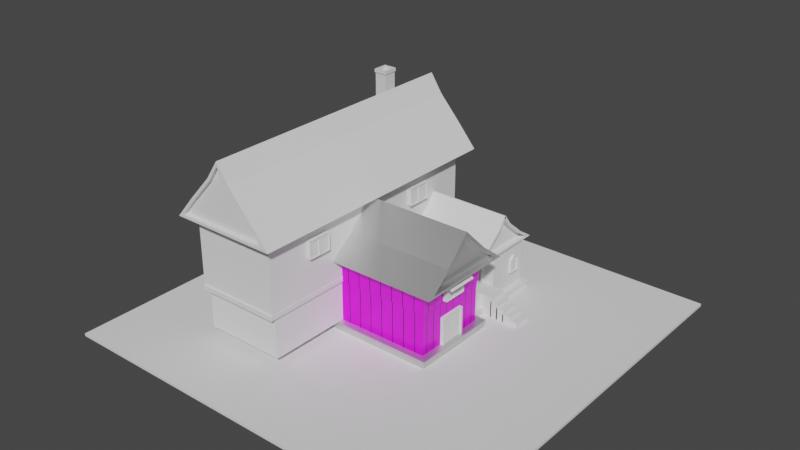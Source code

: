 # Source: Taverna.blend  (saved by Blender 2.81.16; exported with 4.5.12 LTS)
import bpy
from mathutils import Matrix  # noqa: F401  (used for matrix-valued properties, if any)

bpy.ops.wm.read_factory_settings(use_empty=True)
scene = bpy.context.scene
scene.name = 'Scene'

# ---- collections
col_collection = bpy.data.collections.new('Collection'); scene.collection.children.link(col_collection)

# ---- images (referenced by path relative to the original .blend; pixels are not part of the script)
import os
ASSET_DIR = os.environ.get("B2B_ASSET_DIR", "")  # directory of the original .blend (textures are referenced by path, not embedded)
HERE = os.path.dirname(os.path.abspath(__file__))  # packed textures are extracted next to this script under _unpacked/

def load_image(name, relpath, width, height, colorspace="sRGB"):
    """Load a texture the original file referenced (path relative to the .blend, or extracted next to this script)."""
    p = next((c for c in (os.path.join(HERE, relpath), os.path.join(ASSET_DIR, relpath)) if relpath and os.path.exists(c)), "")
    if p:
        img = bpy.data.images.load(p, check_existing=True)
        img.name = name
    else:  # same state as the original file: an image datablock whose file is absent (Cycles renders it pink)
        img = bpy.data.images.new(name, width, height)
        img.source = "FILE"
        img.filepath = "//" + (relpath or name)
    img.colorspace_settings.name = colorspace
    return img
img_wood_planks_dirt_rough_ao_1k_jpg = load_image('wood_planks_dirt_rough_ao_1k.jpg', 'wood_planks_dirt_rough_ao_1k.jpg', 1024, 1024, 'Non-Color')
img_wood_planks_dirt_disp_1k_jpg = load_image('wood_planks_dirt_disp_1k.jpg', 'wood_planks_dirt_disp_1k.jpg', 1024, 1024, 'Non-Color')
img_wood_planks_dirt_diff_1k_jpg = load_image('wood_planks_dirt_diff_1k.jpg', 'wood_planks_dirt_diff_1k.jpg', 1024, 1024, 'sRGB')
img_wood_planks_dirt_nor_1k_jpg = load_image('wood_planks_dirt_nor_1k.jpg', 'wood_planks_dirt_nor_1k.jpg', 1024, 1024, 'sRGB')

# ---- materials (node trees are filled in below, after node groups)
mat_taverna1 = bpy.data.materials.new('taverna1')
mat_taverna1.alpha_threshold = 0.0
mat_taverna1.use_transparent_shadow = False
mat_taverna1.line_color = (0.0, 0.0, 0.0, 1.0)
mat_materiais = bpy.data.materials.new('Materiais')
mat_materiais.use_transparent_shadow = False

# ---- material node trees
mat_taverna1.use_nodes = True; mat_taverna1.node_tree.nodes.clear()
_N = mat_taverna1.node_tree.nodes; _L = mat_taverna1.node_tree.links
n0 = _N.new('ShaderNodeOutputMaterial'); n0.name = 'Material Output'; n0.location = (300, 300)
n1 = _N.new('ShaderNodeBsdfPrincipled'); n1.name = 'Principled BSDF'; n1.location = (10, 300)
n1.distribution = 'GGX'
n1.subsurface_method = 'BURLEY'
n1.inputs[1].default_value = 1.0
n1.inputs[2].default_value = 0.5364
n1.inputs[3].default_value = 1.45
n1.inputs[27].default_value = (0.0, 0.0, 0.0, 1.0)
n1.inputs[28].default_value = 1.0
_L.new(n1.outputs[0], n0.inputs[0])
n0.is_active_output = True
mat_materiais.use_nodes = True; mat_materiais.node_tree.nodes.clear()
_N = mat_materiais.node_tree.nodes; _L = mat_materiais.node_tree.links
n0 = _N.new('ShaderNodeOutputMaterial'); n0.name = 'Saída de material'; n0.location = (300, 300)
n1 = _N.new('ShaderNodeBsdfPrincipled'); n1.name = 'BSDF - Pré-fundamentado'; n1.location = (10, 300)
n1.distribution = 'GGX'
n1.subsurface_method = 'BURLEY'
n1.inputs[3].default_value = 1.45
n1.inputs[27].default_value = (0.0, 0.0, 0.0, 1.0)
n1.inputs[28].default_value = 1.0
n2 = _N.new('ShaderNodeTexBrick'); n2.name = 'Textura de tijolos'; n2.location = (-215, 221)
n2.inputs[9].default_value = 0.45
n3 = _N.new('ShaderNodeTexImage'); n3.name = 'Textura de imagem.001'; n3.location = (259, 137)
n3.image = img_wood_planks_dirt_rough_ao_1k_jpg
n3.extension = 'EXTEND'
n4 = _N.new('ShaderNodeTexImage'); n4.name = 'Textura de imagem.002'; n4.location = (536, 109)
n4.image = img_wood_planks_dirt_disp_1k_jpg
n4.extension = 'EXTEND'
n5 = _N.new('ShaderNodeTexImage'); n5.name = 'Textura de imagem.003'; n5.location = (-512, 193)
n5.image = img_wood_planks_dirt_diff_1k_jpg
n5.extension = 'EXTEND'
n6 = _N.new('ShaderNodeTexImage'); n6.name = 'Textura de imagem.004'; n6.location = (-794, -61)
n6.image = img_wood_planks_dirt_diff_1k_jpg
n7 = _N.new('ShaderNodeTexImage'); n7.name = 'Textura de imagem'; n7.location = (-458, -210)
n7.image = img_wood_planks_dirt_nor_1k_jpg
n8 = _N.new('ShaderNodeNormalMap'); n8.name = 'Mapa para normais'; n8.location = (-196, -204)
n8.inputs[0].default_value = 0.0
_L.new(n1.outputs[0], n0.inputs[0])
_L.new(n7.outputs[0], n8.inputs[1])
_L.new(n8.outputs[0], n1.inputs[5])
_L.new(n3.outputs[0], n1.inputs[2])
_L.new(n4.outputs[0], n1.inputs[1])
_L.new(n6.outputs[0], n2.inputs[2])
_L.new(n5.outputs[0], n2.inputs[1])
_L.new(n2.outputs[0], n1.inputs[0])
n0.is_active_output = True

# ---- world
world_world = bpy.data.worlds.new('World'); scene.world = world_world
world_world.use_nodes = True; world_world.node_tree.nodes.clear()
_N = world_world.node_tree.nodes; _L = world_world.node_tree.links
n0 = _N.new('ShaderNodeOutputWorld'); n0.name = 'World Output'; n0.location = (300, 300)
n1 = _N.new('ShaderNodeBackground'); n1.name = 'Background'; n1.location = (10, 300)
n1.inputs[0].default_value = (0.05088, 0.05088, 0.05088, 1.0)
_L.new(n1.outputs[0], n0.inputs[0])
n0.is_active_output = True
world_world.color = (0.05088, 0.05088, 0.05088)
world_world.use_sun_shadow = False
world_world.sun_shadow_jitter_overblur = 0.0

# ---- meshes
me_cube = bpy.data.meshes.new('Cube')
me_cube.from_pydata([(0.7216, 0.8565, -0.754), (1.0, 1.0, -1.113), (0.7216, -0.8565, -0.754), (1.0, -1.0, -1.113), (-3.342, 0.8565, -0.754), (-3.659, 1.0, -1.113), (-3.342, -0.8565, -0.754), (-3.659, -1.0, -1.113), (1.037, -1.016, -0.754), (-3.696, -1.016, -0.754), (1.037, 1.016, -0.754), (-3.696, 1.016, -0.754), (0.7216, -0.8565, 1.043), (-3.342, -0.8565, 1.043), (0.7216, 0.8565, 1.043), (-3.342, 0.8565, 1.043), (0.7848, -0.8832, 2.138), (-3.405, -0.8832, 2.138), (0.7848, 0.8832, 2.138), (-3.405, 0.8832, 2.138), (1.031, 1.013, -0.8891), (-3.69, -1.013, -0.8891), (1.031, -1.013, -0.8891), (-3.69, 1.013, -0.8891), (1.0, 1.0, -0.9754), (1.0, -1.0, -0.9754), (-3.659, 1.0, -0.9754), (-3.659, -1.0, -0.9754), (0.7848, 0.8832, 1.069), (0.7848, -0.8832, 1.069), (-3.405, -0.8832, 1.069), (-3.405, 0.8832, 1.069), (1.412, -0.9944, 2.22), (-4.032, -0.9944, 2.22), (1.412, 0.9944, 2.22), (-4.032, 0.9944, 2.22), (1.412, -0.5075, 2.953), (-4.032, -0.5075, 2.953), (1.412, 0.5782, 2.995), (-4.032, 0.5782, 2.995), (1.412, 0.0, 3.917), (-4.032, 0.0, 3.917), (1.412, 1.148, 2.138), (1.412, -1.148, 2.138), (-4.032, -1.148, 2.138), (-4.032, 1.148, 2.138), (-4.032, 0.5075, 2.953), (1.412, 0.5075, 2.953), (1.412, -0.5782, 2.995), (-4.032, -0.5782, 2.995), (-4.032, 0.0, 4.093), (1.412, 0.0, 4.093), (-3.698, -0.5075, 2.953), (-3.698, 0.5075, 2.953), (-3.698, -0.9944, 2.22), (-3.698, 0.9944, 2.22), (-3.698, 0.0, 3.917), (1.136, 0.5075, 2.953), (1.136, -0.5075, 2.953), (1.136, 0.9944, 2.22), (1.136, -0.9944, 2.22), (1.136, 0.0, 3.917)], [], [(0, 4, 15, 14), (22, 8, 9, 21), (21, 9, 11, 23), (5, 1, 3, 7), (20, 10, 8, 22), (23, 11, 10, 20), (2, 6, 9, 8), (0, 2, 8, 10), (6, 4, 11, 9), (4, 0, 10, 11), (29, 28, 18, 16), (2, 0, 14, 12), (4, 6, 13, 15), (6, 2, 12, 13), (19, 17, 44, 45), (31, 30, 17, 19), (30, 29, 16, 17), (28, 31, 19, 18), (26, 23, 20, 24), (24, 20, 22, 25), (27, 21, 23, 26), (25, 22, 21, 27), (3, 25, 27, 7), (7, 27, 26, 5), (1, 24, 25, 3), (5, 26, 24, 1), (14, 15, 31, 28), (13, 12, 29, 30), (15, 13, 30, 31), (12, 14, 28, 29), (42, 45, 39, 38), (17, 16, 43, 44), (18, 19, 45, 42), (16, 18, 42, 43), (46, 35, 55, 53), (32, 34, 59, 60), (37, 41, 56, 52), (44, 43, 48, 49), (49, 48, 51, 50), (38, 39, 50, 51), (36, 32, 60, 58), (34, 32, 43, 42), (33, 35, 45, 44), (35, 46, 39, 45), (47, 34, 42, 38), (32, 36, 48, 43), (37, 33, 44, 49), (41, 37, 49, 50), (36, 40, 51, 48), (46, 41, 50, 39), (40, 47, 38, 51), (53, 52, 56), (55, 54, 52, 53), (33, 37, 52, 54), (35, 33, 54, 55), (41, 46, 53, 56), (60, 59, 57, 58), (58, 57, 61), (47, 40, 61, 57), (40, 36, 58, 61), (34, 47, 57, 59)])
me_cube.polygons.foreach_set('material_index', [1, 0, 0, 0, 0, 0, 0, 0, 0, 0, 1, 1, 1, 1, 0, 1, 1, 1, 0, 0, 0, 0, 0, 0, 0, 0, 0, 0, 0, 0, 0, 0, 0, 0, 0, 0, 0, 0, 0, 0, 0, 0, 0, 0, 0, 0, 0, 0, 0, 0, 0, 0, 0, 0, 0, 0, 0, 0, 0, 0, 0])
_uv = me_cube.uv_layers.new(name='UVMap')
_uv.uv.foreach_set('vector', [0.9999, 0.00259, 0.9999, 0.9947, 0.7941, 0.6569, 0.7945, 0.4596, 0.5308, 0.75, 0.625, 0.75, 0.625, 1.0, 0.5308, 1.0, 0.5308, 0.0, 0.625, 0.0, 0.625, 0.25, 0.5308, 0.25, 0.125, 0.5, 0.375, 0.5, 0.375, 0.75, 0.125, 0.75, 0.5308, 0.5, 0.625, 0.5, 0.625, 0.75, 0.5308, 0.75, 0.5308, 0.25, 0.625, 0.25, 0.625, 0.5, 0.5308, 0.5, 0.6327, 0.7321, 0.8673, 0.7321, 0.875, 0.75, 0.625, 0.75, 0.6327, 0.5179, 0.6327, 0.7321, 0.625, 0.75, 0.625, 0.5, 0.8673, 0.7321, 0.8673, 0.5179, 0.875, 0.5, 0.875, 0.75, 0.8673, 0.5179, 0.6327, 0.5179, 0.625, 0.5, 0.875, 0.5, 0.4584, 0.9924, 0.0001296, 0.9934, 0.1288, 0.7673, 0.3, 0.7744, 0.4587, -0.001139, 0.9999, 0.00259, 0.7945, 0.4596, 0.694, 0.4597, 0.9999, 0.9947, 0.4587, 0.9934, 0.6935, 0.6545, 0.7941, 0.6569, 0.4587, 0.9934, 0.4587, -0.001139, 0.694, 0.4597, 0.6935, 0.6545, 0.8673, 0.5179, 0.8673, 0.7321, 0.8673, 0.7321, 0.8673, 0.5179, 0.0001295, 0.001774, 0.4584, 0.0007493, 0.3297, 0.4336, 0.1585, 0.4265, 0.4584, 0.0007493, 0.4584, 0.9924, 0.3, 0.7744, 0.3297, 0.4336, 0.0001296, 0.9934, 0.0001295, 0.001774, 0.1585, 0.4265, 0.1288, 0.7673, 0.4706, 0.25, 0.5308, 0.25, 0.5308, 0.5, 0.4706, 0.5, 0.4706, 0.5, 0.5308, 0.5, 0.5308, 0.75, 0.4706, 0.75, 0.4706, 0.0, 0.5308, 0.0, 0.5308, 0.25, 0.4706, 0.25, 0.4706, 0.75, 0.5308, 0.75, 0.5308, 1.0, 0.4706, 1.0, 0.375, 0.75, 0.4706, 0.75, 0.4706, 1.0, 0.375, 1.0, 0.375, 0.0, 0.4706, 0.0, 0.4706, 0.25, 0.375, 0.25, 0.375, 0.5, 0.4706, 0.5, 0.4706, 0.75, 0.375, 0.75, 0.375, 0.25, 0.4706, 0.25, 0.4706, 0.5, 0.375, 0.5, 0.6327, 0.5179, 0.8673, 0.5179, 0.8673, 0.5179, 0.6327, 0.5179, 0.8673, 0.7321, 0.6327, 0.7321, 0.6327, 0.7321, 0.8673, 0.7321, 0.8673, 0.5179, 0.8673, 0.7321, 0.8673, 0.7321, 0.8673, 0.5179, 0.6327, 0.7321, 0.6327, 0.5179, 0.6327, 0.5179, 0.6327, 0.7321, 0.6327, 0.5179, 0.8673, 0.5179, 0.8673, 0.5179, 0.6327, 0.5179, 0.8673, 0.7321, 0.6327, 0.7321, 0.6327, 0.7321, 0.8673, 0.7321, 0.6327, 0.5179, 0.8673, 0.5179, 0.8673, 0.5179, 0.6327, 0.5179, 0.6327, 0.7321, 0.6327, 0.5179, 0.6327, 0.5179, 0.6327, 0.7321, 0.8673, 0.5351, 0.8673, 0.5279, 0.8673, 0.5279, 0.8673, 0.5351, 0.6327, 0.7221, 0.6327, 0.5279, 0.6327, 0.5279, 0.6327, 0.7221, 0.8673, 0.7231, 0.8673, 0.5351, 0.8673, 0.5351, 0.8673, 0.7231, 0.8673, 0.7321, 0.6327, 0.7321, 0.6327, 0.7321, 0.8673, 0.7321, 0.8673, 0.7321, 0.6327, 0.7321, 0.6327, 0.7321, 0.8673, 0.7321, 0.6327, 0.5179, 0.8673, 0.5179, 0.8673, 0.5179, 0.6327, 0.5179, 0.6327, 0.7149, 0.6327, 0.7221, 0.6327, 0.7221, 0.6327, 0.7149, 0.6327, 0.5279, 0.6327, 0.7221, 0.6327, 0.7321, 0.6327, 0.5179, 0.8673, 0.7221, 0.8673, 0.5279, 0.8673, 0.5179, 0.8673, 0.7321, 0.8673, 0.5279, 0.8673, 0.5351, 0.8673, 0.5179, 0.8673, 0.5179, 0.6327, 0.5269, 0.6327, 0.5279, 0.6327, 0.5179, 0.6327, 0.5179, 0.6327, 0.7221, 0.6327, 0.7149, 0.6327, 0.7321, 0.6327, 0.7321, 0.8673, 0.7231, 0.8673, 0.7221, 0.8673, 0.7321, 0.8673, 0.7321, 0.8673, 0.5351, 0.8673, 0.7231, 0.8673, 0.7321, 0.8673, 0.5179, 0.6327, 0.7149, 0.6327, 0.7149, 0.6327, 0.7321, 0.6327, 0.7321, 0.8673, 0.5351, 0.8673, 0.5351, 0.8673, 0.5179, 0.8673, 0.5179, 0.6327, 0.7149, 0.6327, 0.5269, 0.6327, 0.5179, 0.6327, 0.7321, 0.8673, 0.5351, 0.8673, 0.7231, 0.8673, 0.5351, 0.8673, 0.5279, 0.8673, 0.7221, 0.8673, 0.7231, 0.8673, 0.5351, 0.8673, 0.7221, 0.8673, 0.7231, 0.8673, 0.7231, 0.8673, 0.7221, 0.8673, 0.5279, 0.8673, 0.7221, 0.8673, 0.7221, 0.8673, 0.5279, 0.8673, 0.5351, 0.8673, 0.5351, 0.8673, 0.5351, 0.8673, 0.5351, 0.6327, 0.7221, 0.6327, 0.5279, 0.6327, 0.5269, 0.6327, 0.7149, 0.6327, 0.7149, 0.6327, 0.5269, 0.6327, 0.7149, 0.6327, 0.5269, 0.6327, 0.7149, 0.6327, 0.7149, 0.6327, 0.5269, 0.6327, 0.7149, 0.6327, 0.7149, 0.6327, 0.7149, 0.6327, 0.7149, 0.6327, 0.5279, 0.6327, 0.5269, 0.6327, 0.5269, 0.6327, 0.5279])
me_cube.materials.append(mat_taverna1)
me_cube.materials.append(mat_materiais)
me_cube.use_remesh_preserve_volume = False
me_cube.use_remesh_preserve_attributes = False
me_cube.use_mirror_vertex_groups = False
me_cube.update()
me_cubo = bpy.data.meshes.new('Cubo')
me_cubo.from_pydata([(-1.0, -1.0, -1.0), (-1.0, -1.0, 1.0), (-1.0, 1.0, -1.0), (-1.0, 1.0, 1.0), (1.0, -0.8373, -1.004), (1.0, -0.8373, 0.997), (1.0, 0.8373, -1.004), (1.0, 0.8373, 0.997), (1.0, 1.0, 1.0), (1.0, 1.0, -1.0), (1.0, -1.0, -1.0), (1.0, -1.0, 1.0), (0.4345, 0.8373, 0.997), (0.4345, 0.8373, -1.004), (0.4345, -0.8373, -1.004), (0.4345, -0.8373, 0.997), (-1.0, 0.0, -1.0), (-1.0, 0.0, 1.0), (1.0, 0.0, -1.0), (1.0, 0.0, 1.0), (1.0, 0.0, -1.004), (1.0, 0.0, 0.997), (0.4345, 0.0, -1.004), (0.4345, 0.0, 0.997), (-1.0, 0.0443, 1.0), (1.0, 0.0443, -1.0), (1.0, 0.03709, -1.004), (0.4345, 0.03709, -1.004), (-1.0, 0.0443, -1.0), (1.0, 0.0443, 1.0), (1.0, 0.03709, 0.997), (0.4345, 0.03709, 0.997), (0.1164, 0.03709, 0.997), (0.1164, 0.0, 0.997), (0.1164, 0.0, -1.004), (0.1164, 0.03709, -1.004)], [], [(28, 24, 3, 2), (2, 3, 8, 9), (5, 4, 14, 15), (10, 11, 1, 0), (16, 18, 10, 0), (19, 17, 1, 11), (7, 6, 9, 8), (20, 4, 10, 18), (30, 7, 8, 29), (4, 5, 11, 10), (22, 23, 15, 14), (26, 6, 13, 27), (21, 5, 15, 23), (6, 7, 12, 13), (30, 21, 23, 31), (4, 20, 22, 14), (31, 23, 33, 32), (5, 21, 19, 11), (26, 20, 18, 25), (29, 24, 17, 19), (28, 25, 18, 16), (0, 1, 17, 16), (2, 9, 25, 28), (8, 3, 24, 29), (6, 26, 25, 9), (13, 12, 31, 27), (7, 30, 31, 12), (20, 26, 27, 22), (21, 30, 29, 19), (16, 17, 24, 28), (35, 32, 33, 34), (27, 31, 32, 35), (23, 22, 34, 33), (22, 27, 35, 34)])
_uv = me_cubo.uv_layers.new(name='Mapa UV')
_uv.uv.foreach_set('vector', [0.375, 0.1305, 0.625, 0.1305, 0.625, 0.25, 0.375, 0.25, 0.375, 0.25, 0.625, 0.25, 0.625, 0.5, 0.375, 0.5, 0.6047, 0.7297, 0.3953, 0.7297, 0.3953, 0.7297, 0.6047, 0.7297, 0.375, 0.75, 0.625, 0.75, 0.625, 1.0, 0.375, 1.0, 0.125, 0.625, 0.375, 0.625, 0.375, 0.75, 0.125, 0.75, 0.625, 0.625, 0.875, 0.625, 0.875, 0.75, 0.625, 0.75, 0.6047, 0.5203, 0.3953, 0.5203, 0.375, 0.5, 0.625, 0.5, 0.3953, 0.625, 0.3953, 0.7297, 0.375, 0.75, 0.375, 0.625, 0.6047, 0.6204, 0.6047, 0.5203, 0.625, 0.5, 0.625, 0.6195, 0.3953, 0.7297, 0.6047, 0.7297, 0.625, 0.75, 0.375, 0.75, 0.3953, 0.625, 0.6047, 0.625, 0.6047, 0.7297, 0.3953, 0.7297, 0.3953, 0.6204, 0.3953, 0.5203, 0.3953, 0.5203, 0.3953, 0.6204, 0.6047, 0.625, 0.6047, 0.7297, 0.6047, 0.7297, 0.6047, 0.625, 0.3953, 0.5203, 0.6047, 0.5203, 0.6047, 0.5203, 0.3953, 0.5203, 0.6047, 0.6204, 0.6047, 0.625, 0.6047, 0.625, 0.6047, 0.6204, 0.3953, 0.7297, 0.3953, 0.625, 0.3953, 0.625, 0.3953, 0.7297, 0.6047, 0.6204, 0.6047, 0.625, 0.6047, 0.625, 0.6047, 0.6204, 0.6047, 0.7297, 0.6047, 0.625, 0.625, 0.625, 0.625, 0.75, 0.3953, 0.6204, 0.3953, 0.625, 0.375, 0.625, 0.375, 0.6195, 0.625, 0.6195, 0.875, 0.6195, 0.875, 0.625, 0.625, 0.625, 0.125, 0.6195, 0.375, 0.6195, 0.375, 0.625, 0.125, 0.625, 0.375, 0.0, 0.625, 0.0, 0.625, 0.125, 0.375, 0.125, 0.125, 0.5, 0.375, 0.5, 0.375, 0.6195, 0.125, 0.6195, 0.625, 0.5, 0.875, 0.5, 0.875, 0.6195, 0.625, 0.6195, 0.3953, 0.5203, 0.3953, 0.6204, 0.375, 0.6195, 0.375, 0.5, 0.3953, 0.5203, 0.6047, 0.5203, 0.6047, 0.6204, 0.3953, 0.6204, 0.6047, 0.5203, 0.6047, 0.6204, 0.6047, 0.6204, 0.6047, 0.5203, 0.3953, 0.625, 0.3953, 0.6204, 0.3953, 0.6204, 0.3953, 0.625, 0.6047, 0.625, 0.6047, 0.6204, 0.625, 0.6195, 0.625, 0.625, 0.375, 0.125, 0.625, 0.125, 0.625, 0.1305, 0.375, 0.1305, 0.3953, 0.6204, 0.6047, 0.6204, 0.6047, 0.625, 0.3953, 0.625, 0.3953, 0.6204, 0.6047, 0.6204, 0.6047, 0.6204, 0.3953, 0.6204, 0.6047, 0.625, 0.3953, 0.625, 0.3953, 0.625, 0.6047, 0.625, 0.3953, 0.625, 0.3953, 0.6204, 0.3953, 0.6204, 0.3953, 0.625])
me_cubo.use_remesh_fix_poles = True
me_cubo.use_remesh_preserve_attributes = False
me_cubo.use_mirror_vertex_groups = False
me_cubo.update()
me_cubo_001 = bpy.data.meshes.new('Cubo.001')
me_cubo_001.from_pydata([(-1.0, -1.0, -1.0), (-1.0, -1.0, 1.0), (-1.0, 1.0, -1.0), (-1.0, 1.0, 1.0), (1.0, -0.9297, -0.9297), (1.0, -0.9297, 0.9297), (1.0, 0.9297, -0.9297), (1.0, 0.9297, 0.9297), (-1.0, 0.02912, -1.0), (-1.0, -0.02912, -1.0), (-1.0, -0.02912, 1.0), (-1.0, 0.02912, 1.0), (1.0, -0.09939, -0.9297), (1.0, 0.09939, -0.9297), (1.0, 0.09939, 0.9297), (1.0, -0.09939, 0.9297), (0.7622, -0.02912, -1.0), (0.7622, 0.02912, -1.0), (0.7622, 0.02912, 1.0), (0.7622, -0.02912, 1.0), (1.0, 1.0, 1.0), (1.0, 1.0, -1.0), (1.0, 0.02912, -1.0), (1.0, -0.02912, 1.0), (1.0, -1.0, 1.0), (1.0, -1.0, -1.0), (1.0, -0.02912, -1.0), (1.0, 0.02912, 1.0), (0.6175, 0.9297, 0.9297), (0.6175, 0.9297, -0.9297), (0.6175, 0.09939, -0.9297), (0.6175, -0.09939, 0.9297), (0.6175, -0.9297, 0.9297), (0.6175, -0.9297, -0.9297), (0.6175, -0.09939, -0.9297), (0.6175, 0.09939, 0.9297)], [], [(8, 11, 3, 2), (2, 3, 20, 21), (7, 14, 35, 28), (25, 24, 1, 0), (9, 26, 25, 0), (23, 10, 1, 24), (20, 3, 11, 27), (27, 11, 10, 23), (2, 21, 22, 8), (8, 22, 26, 9), (12, 15, 31, 34), (27, 23, 19, 18), (0, 1, 10, 9), (9, 10, 11, 8), (17, 18, 19, 16), (26, 22, 17, 16), (22, 27, 18, 17), (23, 26, 16, 19), (7, 6, 21, 20), (6, 13, 22, 21), (5, 15, 23, 24), (4, 5, 24, 25), (12, 4, 25, 26), (14, 7, 20, 27), (13, 14, 27, 22), (15, 12, 26, 23), (34, 31, 32, 33), (29, 28, 35, 30), (5, 4, 33, 32), (13, 6, 29, 30), (14, 13, 30, 35), (4, 12, 34, 33), (15, 5, 32, 31), (6, 7, 28, 29)])
_uv = me_cubo_001.uv_layers.new(name='Mapa UV')
_uv.uv.foreach_set('vector', [0.375, 0.1667, 0.625, 0.1667, 0.625, 0.25, 0.375, 0.25, 0.375, 0.25, 0.625, 0.25, 0.625, 0.5, 0.375, 0.5, 0.6162, 0.506, 0.6162, 0.5773, 0.6162, 0.5773, 0.6162, 0.506, 0.375, 0.75, 0.625, 0.75, 0.625, 1.0, 0.375, 1.0, 0.125, 0.6667, 0.375, 0.6667, 0.375, 0.75, 0.125, 0.75, 0.625, 0.6667, 0.875, 0.6667, 0.875, 0.75, 0.625, 0.75, 0.625, 0.5, 0.875, 0.5, 0.875, 0.5833, 0.625, 0.5833, 0.625, 0.5833, 0.875, 0.5833, 0.875, 0.6667, 0.625, 0.6667, 0.125, 0.5, 0.375, 0.5, 0.375, 0.5833, 0.125, 0.5833, 0.125, 0.5833, 0.375, 0.5833, 0.375, 0.6667, 0.125, 0.6667, 0.3838, 0.6727, 0.6162, 0.6727, 0.6162, 0.6727, 0.3838, 0.6727, 0.625, 0.5833, 0.625, 0.6667, 0.625, 0.6667, 0.625, 0.5833, 0.375, 0.0, 0.625, 0.0, 0.625, 0.08333, 0.375, 0.08333, 0.375, 0.08333, 0.625, 0.08333, 0.625, 0.1667, 0.375, 0.1667, 0.375, 0.5833, 0.625, 0.5833, 0.625, 0.6667, 0.375, 0.6667, 0.375, 0.6667, 0.375, 0.5833, 0.375, 0.5833, 0.375, 0.6667, 0.375, 0.5833, 0.625, 0.5833, 0.625, 0.5833, 0.375, 0.5833, 0.625, 0.6667, 0.375, 0.6667, 0.375, 0.6667, 0.625, 0.6667, 0.6162, 0.506, 0.3838, 0.506, 0.375, 0.5, 0.625, 0.5, 0.3838, 0.506, 0.3838, 0.5773, 0.375, 0.5833, 0.375, 0.5, 0.6162, 0.744, 0.6162, 0.6727, 0.625, 0.6667, 0.625, 0.75, 0.3838, 0.744, 0.6162, 0.744, 0.625, 0.75, 0.375, 0.75, 0.3838, 0.6727, 0.3838, 0.744, 0.375, 0.75, 0.375, 0.6667, 0.6162, 0.5773, 0.6162, 0.506, 0.625, 0.5, 0.625, 0.5833, 0.3838, 0.5773, 0.6162, 0.5773, 0.625, 0.5833, 0.375, 0.5833, 0.6162, 0.6727, 0.3838, 0.6727, 0.375, 0.6667, 0.625, 0.6667, 0.3838, 0.6727, 0.6162, 0.6727, 0.6162, 0.744, 0.3838, 0.744, 0.3838, 0.506, 0.6162, 0.506, 0.6162, 0.5773, 0.3838, 0.5773, 0.6162, 0.744, 0.3838, 0.744, 0.3838, 0.744, 0.6162, 0.744, 0.3838, 0.5773, 0.3838, 0.506, 0.3838, 0.506, 0.3838, 0.5773, 0.6162, 0.5773, 0.3838, 0.5773, 0.3838, 0.5773, 0.6162, 0.5773, 0.3838, 0.744, 0.3838, 0.6727, 0.3838, 0.6727, 0.3838, 0.744, 0.6162, 0.6727, 0.6162, 0.744, 0.6162, 0.744, 0.6162, 0.6727, 0.3838, 0.506, 0.6162, 0.506, 0.6162, 0.506, 0.3838, 0.506])
me_cubo_001.use_remesh_fix_poles = True
me_cubo_001.use_remesh_preserve_attributes = False
me_cubo_001.use_mirror_vertex_groups = False
me_cubo_001.update()
me_cubo_002 = bpy.data.meshes.new('Cubo.002')
me_cubo_002.from_pydata([(-1.0, -1.0, -1.0), (-1.0, -1.0, 1.0), (-1.0, 1.0, -1.0), (-1.0, 1.0, 1.0), (1.003, -1.0, -2.363), (1.06, -1.0, -0.4064), (1.003, 1.0, -2.363), (1.06, 1.0, -0.4064), (0.5141, 1.0, -1.605), (0.01649, 1.0, -1.236), (-0.5, 1.0, -1.0), (-0.5, 1.0, 1.0), (0.03624, 1.0, 0.7585), (0.5709, 1.0, 0.351), (-0.5, -1.0, -1.0), (0.01649, -1.0, -1.236), (0.5141, -1.0, -1.605), (0.5709, -1.0, 0.351), (0.03624, -1.0, 0.7585), (-0.5, -1.0, 1.0)], [], [(0, 1, 3, 2), (8, 13, 7, 6), (6, 7, 5, 4), (14, 19, 1, 0), (8, 6, 4, 16), (11, 3, 1, 19), (7, 13, 17, 5), (13, 12, 18, 17), (12, 11, 19, 18), (2, 10, 14, 0), (10, 9, 15, 14), (9, 8, 16, 15), (4, 5, 17, 16), (16, 17, 18, 15), (15, 18, 19, 14), (2, 3, 11, 10), (10, 11, 12, 9), (9, 12, 13, 8)])
_uv = me_cubo_002.uv_layers.new(name='Mapa UV')
_uv.uv.foreach_set('vector', [0.375, 0.0, 0.625, 0.0, 0.625, 0.25, 0.375, 0.25, 0.375, 0.4375, 0.625, 0.4375, 0.625, 0.5, 0.375, 0.5, 0.375, 0.5, 0.625, 0.5, 0.625, 0.75, 0.375, 0.75, 0.375, 0.9375, 0.625, 0.9375, 0.625, 1.0, 0.375, 1.0, 0.3125, 0.5, 0.375, 0.5, 0.375, 0.75, 0.3125, 0.75, 0.8125, 0.5, 0.875, 0.5, 0.875, 0.75, 0.8125, 0.75, 0.625, 0.5, 0.6875, 0.5, 0.6875, 0.75, 0.625, 0.75, 0.6875, 0.5, 0.75, 0.5, 0.75, 0.75, 0.6875, 0.75, 0.75, 0.5, 0.8125, 0.5, 0.8125, 0.75, 0.75, 0.75, 0.125, 0.5, 0.1875, 0.5, 0.1875, 0.75, 0.125, 0.75, 0.1875, 0.5, 0.25, 0.5, 0.25, 0.75, 0.1875, 0.75, 0.25, 0.5, 0.3125, 0.5, 0.3125, 0.75, 0.25, 0.75, 0.375, 0.75, 0.625, 0.75, 0.625, 0.8125, 0.375, 0.8125, 0.375, 0.8125, 0.625, 0.8125, 0.625, 0.875, 0.375, 0.875, 0.375, 0.875, 0.625, 0.875, 0.625, 0.9375, 0.375, 0.9375, 0.375, 0.25, 0.625, 0.25, 0.625, 0.3125, 0.375, 0.3125, 0.375, 0.3125, 0.625, 0.3125, 0.625, 0.375, 0.375, 0.375, 0.375, 0.375, 0.625, 0.375, 0.625, 0.4375, 0.375, 0.4375])
me_cubo_002.use_remesh_fix_poles = True
me_cubo_002.use_remesh_preserve_attributes = False
me_cubo_002.use_mirror_vertex_groups = False
me_cubo_002.update()
me_cubo_003 = bpy.data.meshes.new('Cubo.003')
me_cubo_003.from_pydata([(-2.547, -1.0, -1.0), (-2.547, -1.0, 0.7974), (-2.547, 1.0, -1.0), (-2.547, 1.0, 0.7974), (1.0, -1.0, -1.0), (1.0, -1.0, 0.7974), (1.0, 1.0, -1.0), (1.0, 1.0, 0.7974), (-2.617, -1.039, 0.7974), (-2.617, 1.039, 0.7974), (1.07, 1.039, 0.7974), (1.07, -1.039, 0.7974), (-2.617, -1.039, 3.968), (-2.617, 1.039, 3.968), (1.07, 1.039, 3.968), (1.07, -1.039, 3.968), (-2.86, -1.134, 4.088), (-2.86, 1.157, 4.088), (1.313, 1.157, 4.088), (1.313, -1.134, 4.088), (-2.204, -1.134, 4.86), (-2.204, 1.157, 4.86), (0.7477, 1.157, 4.939), (0.6577, -1.134, 4.86), (-1.213, -1.134, 5.953), (-1.213, 1.157, 5.953), (-0.2389, 1.157, 6.027), (-0.3335, -1.134, 5.953), (-0.7733, -1.134, 6.613), (-0.7163, 1.157, 6.709), (-0.8304, 1.157, 6.709), (-3.118, 1.157, 3.968), (1.572, 1.157, 3.968), (1.572, -1.134, 3.968), (-3.118, -1.134, 3.968), (0.6577, 1.157, 4.86), (0.7477, -1.134, 4.939), (-2.294, -1.134, 4.939), (-2.294, 1.157, 4.939), (-0.2389, -1.134, 6.027), (-1.308, -1.134, 6.027), (-1.308, 1.157, 6.027), (-0.3338, 1.157, 5.953), (-0.7809, 1.157, 6.829), (-0.7658, 1.157, 6.829), (-0.7733, -1.134, 6.829), (-2.204, 1.094, 4.86), (0.6577, 1.094, 4.86), (-1.213, 1.094, 5.953), (-0.3338, 1.094, 5.953), (-2.86, 1.094, 4.088), (1.313, 1.094, 4.088), (-0.7163, 1.094, 6.709), (-0.8304, 1.094, 6.709), (0.6577, -1.098, 4.86), (-2.204, -1.098, 4.86), (-0.3335, -1.098, 5.953), (-1.213, -1.098, 5.953), (1.313, -1.098, 4.088), (-2.86, -1.098, 4.088), (-0.7733, -1.098, 6.613), (1.07, -1.039, 1.006), (-2.617, -1.039, 1.006), (-2.617, 1.039, 1.006), (1.07, 1.039, 1.006), (-2.641, -1.053, 0.7961), (-2.641, 1.053, 0.7961), (1.094, 1.053, 0.7961), (1.094, -1.053, 0.7961), (-2.641, -1.053, 1.007), (1.094, 1.053, 1.007), (1.094, -1.053, 1.007), (-2.641, 1.053, 1.007)], [], [(0, 1, 3, 2), (2, 3, 7, 6), (6, 7, 5, 4), (4, 5, 1, 0), (2, 6, 4, 0), (3, 1, 8, 9), (62, 61, 15, 12), (1, 5, 11, 8), (7, 3, 9, 10), (5, 7, 10, 11), (12, 15, 33, 34), (64, 63, 13, 14), (61, 64, 14, 15), (63, 62, 12, 13), (33, 32, 22, 36), (14, 13, 31, 32), (15, 14, 32, 33), (13, 12, 34, 31), (28, 24, 57, 60), (31, 34, 37, 38), (20, 16, 59, 55), (25, 29, 52, 48), (35, 18, 51, 47), (21, 25, 48, 46), (36, 22, 26, 39), (38, 37, 40, 41), (44, 43, 45), (39, 26, 44, 45), (41, 40, 45, 43), (23, 27, 56, 54), (17, 18, 32, 31), (19, 16, 34, 33), (18, 35, 22, 32), (23, 19, 33, 36), (16, 20, 37, 34), (21, 17, 31, 38), (27, 23, 36, 39), (20, 24, 40, 37), (25, 21, 38, 41), (35, 42, 26, 22), (30, 29, 43, 44), (29, 25, 41, 43), (42, 30, 44, 26), (24, 28, 45, 40), (28, 27, 39, 45), (51, 50, 46, 47), (49, 48, 52, 53), (47, 46, 48, 49), (18, 17, 50, 51), (42, 35, 47, 49), (17, 21, 46, 50), (30, 42, 49, 53), (29, 30, 53, 52), (55, 54, 56, 57), (59, 58, 54, 55), (57, 56, 60), (24, 20, 55, 57), (27, 28, 60, 56), (19, 23, 54, 58), (16, 19, 58, 59), (10, 9, 66, 67), (62, 63, 72, 69), (8, 11, 68, 65), (63, 64, 70, 72), (66, 65, 69, 72), (68, 67, 70, 71), (67, 66, 72, 70), (65, 68, 71, 69), (61, 62, 69, 71), (64, 61, 71, 70), (11, 10, 67, 68), (9, 8, 65, 66)])
_uv = me_cubo_003.uv_layers.new(name='Mapa UV')
_uv.uv.foreach_set('vector', [0.375, 0.0, 0.625, 0.0, 0.625, 0.25, 0.375, 0.25, 0.375, 0.25, 0.625, 0.25, 0.625, 0.5, 0.375, 0.5, 0.375, 0.5, 0.625, 0.5, 0.625, 0.75, 0.375, 0.75, 0.375, 0.75, 0.625, 0.75, 0.625, 1.0, 0.375, 1.0, 0.125, 0.5, 0.375, 0.5, 0.375, 0.75, 0.125, 0.75, 0.625, 0.25, 0.625, 0.0, 0.625, 0.0, 0.625, 0.25, 0.625, 1.0, 0.625, 0.75, 0.625, 0.75, 0.625, 1.0, 0.625, 1.0, 0.625, 0.75, 0.625, 0.75, 0.625, 1.0, 0.625, 0.5, 0.625, 0.25, 0.625, 0.25, 0.625, 0.5, 0.625, 0.75, 0.625, 0.5, 0.625, 0.5, 0.625, 0.75, 0.625, 1.0, 0.625, 0.75, 0.625, 0.75, 0.625, 1.0, 0.625, 0.5, 0.625, 0.25, 0.625, 0.25, 0.625, 0.5, 0.625, 0.75, 0.625, 0.5, 0.625, 0.5, 0.625, 0.75, 0.625, 0.25, 0.625, 0.0, 0.625, 0.0, 0.625, 0.25, 0.625, 0.75, 0.625, 0.5, 0.625, 0.5, 0.625, 0.75, 0.625, 0.5, 0.625, 0.25, 0.625, 0.25, 0.625, 0.5, 0.625, 0.75, 0.625, 0.5, 0.625, 0.5, 0.625, 0.75, 0.625, 0.25, 0.625, 0.0, 0.625, 0.0, 0.625, 0.25, 0.625, 0.9663, 0.625, 0.9663, 0.625, 0.9663, 0.625, 0.9663, 0.625, 0.25, 0.625, 0.0, 0.625, 0.0, 0.625, 0.25, 0.625, 0.9891, 0.625, 0.9912, 0.625, 0.9912, 0.625, 0.9891, 0.625, 0.2743, 0.625, 0.465, 0.625, 0.465, 0.625, 0.2743, 0.625, 0.4891, 0.625, 0.4912, 0.625, 0.4912, 0.625, 0.4891, 0.625, 0.2609, 0.625, 0.2743, 0.625, 0.2743, 0.625, 0.2609, 0.625, 0.75, 0.625, 0.5, 0.625, 0.5, 0.625, 0.75, 0.625, 0.25, 0.625, 0.0, 0.625, 0.0, 0.625, 0.25, 0.625, 0.5, 0.875, 0.5, 0.625, 0.75, 0.625, 0.75, 0.625, 0.5, 0.625, 0.5, 0.625, 0.75, 0.625, 0.25, 0.625, 0.0, 0.625, 0.0, 0.625, 0.25, 0.625, 0.7609, 0.625, 0.7606, 0.625, 0.7606, 0.625, 0.7609, 0.625, 0.2588, 0.625, 0.4912, 0.625, 0.5, 0.625, 0.25, 0.625, 0.7588, 0.625, 0.9912, 0.625, 1.0, 0.625, 0.75, 0.625, 0.4912, 0.625, 0.4891, 0.625, 0.5, 0.625, 0.5, 0.625, 0.7609, 0.625, 0.7588, 0.625, 0.75, 0.625, 0.75, 0.625, 0.9912, 0.625, 0.9891, 0.625, 1.0, 0.625, 1.0, 0.625, 0.2609, 0.625, 0.2588, 0.625, 0.25, 0.625, 0.25, 0.625, 0.7606, 0.625, 0.7609, 0.625, 0.75, 0.625, 0.75, 0.625, 0.9891, 0.625, 0.9663, 0.625, 1.0, 0.625, 1.0, 0.625, 0.2743, 0.625, 0.2609, 0.625, 0.25, 0.625, 0.25, 0.625, 0.4891, 0.625, 0.4757, 0.625, 0.5, 0.625, 0.5, 0.625, 0.285, 0.625, 0.465, 0.625, 0.25, 0.625, 0.5, 0.625, 0.465, 0.625, 0.2743, 0.625, 0.25, 0.625, 0.25, 0.625, 0.4757, 0.625, 0.285, 0.625, 0.5, 0.625, 0.5, 0.625, 0.9663, 0.625, 0.9663, 0.625, 1.0, 0.625, 1.0, 0.625, 0.9663, 0.625, 0.7606, 0.625, 0.75, 0.625, 1.0, 0.625, 0.4912, 0.625, 0.2588, 0.625, 0.2609, 0.625, 0.4891, 0.625, 0.4757, 0.625, 0.2743, 0.625, 0.465, 0.625, 0.285, 0.625, 0.4891, 0.625, 0.2609, 0.625, 0.2743, 0.625, 0.4757, 0.625, 0.4912, 0.625, 0.2588, 0.625, 0.2588, 0.625, 0.4912, 0.625, 0.4757, 0.625, 0.4891, 0.625, 0.4891, 0.625, 0.4757, 0.625, 0.2588, 0.625, 0.2609, 0.625, 0.2609, 0.625, 0.2588, 0.625, 0.285, 0.625, 0.4757, 0.625, 0.4757, 0.625, 0.285, 0.625, 0.465, 0.625, 0.285, 0.625, 0.285, 0.625, 0.465, 0.625, 0.9891, 0.625, 0.7609, 0.625, 0.7606, 0.625, 0.9663, 0.625, 0.9912, 0.625, 0.7588, 0.625, 0.7609, 0.625, 0.9891, 0.625, 0.9663, 0.625, 0.7606, 0.625, 0.9663, 0.625, 0.9663, 0.625, 0.9891, 0.625, 0.9891, 0.625, 0.9663, 0.625, 0.7606, 0.625, 0.9663, 0.625, 0.9663, 0.625, 0.7606, 0.625, 0.7588, 0.625, 0.7609, 0.625, 0.7609, 0.625, 0.7588, 0.625, 0.9912, 0.625, 0.7588, 0.625, 0.7588, 0.625, 0.9912, 0.625, 0.5, 0.625, 0.25, 0.625, 0.25, 0.625, 0.5, 0.625, 0.0, 0.625, 0.25, 0.625, 0.25, 0.625, 0.0, 0.625, 1.0, 0.625, 0.75, 0.625, 0.75, 0.625, 1.0, 0.625, 0.25, 0.625, 0.5, 0.625, 0.5, 0.625, 0.25, 0.625, 0.25, 0.625, 0.0, 0.625, 0.0, 0.625, 0.25, 0.625, 0.75, 0.625, 0.5, 0.625, 0.5, 0.625, 0.75, 0.625, 0.5, 0.625, 0.25, 0.625, 0.25, 0.625, 0.5, 0.625, 1.0, 0.625, 0.75, 0.625, 0.75, 0.625, 1.0, 0.625, 0.75, 0.625, 1.0, 0.625, 1.0, 0.625, 0.75, 0.625, 0.5, 0.625, 0.75, 0.625, 0.75, 0.625, 0.5, 0.625, 0.75, 0.625, 0.5, 0.625, 0.5, 0.625, 0.75, 0.625, 0.25, 0.625, 0.0, 0.625, 0.0, 0.625, 0.25])
me_cubo_003.use_remesh_fix_poles = True
me_cubo_003.use_remesh_preserve_attributes = False
me_cubo_003.use_mirror_vertex_groups = False
me_cubo_003.update()
me_cubo_004 = bpy.data.meshes.new('Cubo.004')
me_cubo_004.from_pydata([(-1.0, -1.0, -1.0), (-1.0, -1.0, 1.0), (-1.0, 1.0, -1.0), (-1.0, 1.0, 1.0), (1.0, -0.9297, -0.9297), (1.0, -0.9297, 0.9297), (1.0, 0.9297, -0.9297), (1.0, 0.9297, 0.9297), (-1.0, 0.02912, -1.0), (-1.0, -0.02912, -1.0), (-1.0, -0.02912, 1.0), (-1.0, 0.02912, 1.0), (1.0, -0.09939, -0.9297), (1.0, 0.09939, -0.9297), (1.0, 0.09939, 0.9297), (1.0, -0.09939, 0.9297), (0.7622, -0.02912, -1.0), (0.7622, 0.02912, -1.0), (0.7622, 0.02912, 1.0), (0.7622, -0.02912, 1.0), (1.0, 1.0, 1.0), (1.0, 1.0, -1.0), (1.0, 0.02912, -1.0), (1.0, -0.02912, 1.0), (1.0, -1.0, 1.0), (1.0, -1.0, -1.0), (1.0, -0.02912, -1.0), (1.0, 0.02912, 1.0), (0.6175, 0.9297, 0.9297), (0.6175, 0.9297, -0.9297), (0.6175, 0.09939, -0.9297), (0.6175, -0.09939, 0.9297), (0.6175, -0.9297, 0.9297), (0.6175, -0.9297, -0.9297), (0.6175, -0.09939, -0.9297), (0.6175, 0.09939, 0.9297)], [], [(8, 11, 3, 2), (2, 3, 20, 21), (7, 14, 35, 28), (25, 24, 1, 0), (9, 26, 25, 0), (23, 10, 1, 24), (20, 3, 11, 27), (27, 11, 10, 23), (2, 21, 22, 8), (8, 22, 26, 9), (12, 15, 31, 34), (27, 23, 19, 18), (0, 1, 10, 9), (9, 10, 11, 8), (17, 18, 19, 16), (26, 22, 17, 16), (22, 27, 18, 17), (23, 26, 16, 19), (7, 6, 21, 20), (6, 13, 22, 21), (5, 15, 23, 24), (4, 5, 24, 25), (12, 4, 25, 26), (14, 7, 20, 27), (13, 14, 27, 22), (15, 12, 26, 23), (34, 31, 32, 33), (29, 28, 35, 30), (5, 4, 33, 32), (13, 6, 29, 30), (14, 13, 30, 35), (4, 12, 34, 33), (15, 5, 32, 31), (6, 7, 28, 29)])
_uv = me_cubo_004.uv_layers.new(name='Mapa UV')
_uv.uv.foreach_set('vector', [0.375, 0.1667, 0.625, 0.1667, 0.625, 0.25, 0.375, 0.25, 0.375, 0.25, 0.625, 0.25, 0.625, 0.5, 0.375, 0.5, 0.6162, 0.506, 0.6162, 0.5773, 0.6162, 0.5773, 0.6162, 0.506, 0.375, 0.75, 0.625, 0.75, 0.625, 1.0, 0.375, 1.0, 0.125, 0.6667, 0.375, 0.6667, 0.375, 0.75, 0.125, 0.75, 0.625, 0.6667, 0.875, 0.6667, 0.875, 0.75, 0.625, 0.75, 0.625, 0.5, 0.875, 0.5, 0.875, 0.5833, 0.625, 0.5833, 0.625, 0.5833, 0.875, 0.5833, 0.875, 0.6667, 0.625, 0.6667, 0.125, 0.5, 0.375, 0.5, 0.375, 0.5833, 0.125, 0.5833, 0.125, 0.5833, 0.375, 0.5833, 0.375, 0.6667, 0.125, 0.6667, 0.3838, 0.6727, 0.6162, 0.6727, 0.6162, 0.6727, 0.3838, 0.6727, 0.625, 0.5833, 0.625, 0.6667, 0.625, 0.6667, 0.625, 0.5833, 0.375, 0.0, 0.625, 0.0, 0.625, 0.08333, 0.375, 0.08333, 0.375, 0.08333, 0.625, 0.08333, 0.625, 0.1667, 0.375, 0.1667, 0.375, 0.5833, 0.625, 0.5833, 0.625, 0.6667, 0.375, 0.6667, 0.375, 0.6667, 0.375, 0.5833, 0.375, 0.5833, 0.375, 0.6667, 0.375, 0.5833, 0.625, 0.5833, 0.625, 0.5833, 0.375, 0.5833, 0.625, 0.6667, 0.375, 0.6667, 0.375, 0.6667, 0.625, 0.6667, 0.6162, 0.506, 0.3838, 0.506, 0.375, 0.5, 0.625, 0.5, 0.3838, 0.506, 0.3838, 0.5773, 0.375, 0.5833, 0.375, 0.5, 0.6162, 0.744, 0.6162, 0.6727, 0.625, 0.6667, 0.625, 0.75, 0.3838, 0.744, 0.6162, 0.744, 0.625, 0.75, 0.375, 0.75, 0.3838, 0.6727, 0.3838, 0.744, 0.375, 0.75, 0.375, 0.6667, 0.6162, 0.5773, 0.6162, 0.506, 0.625, 0.5, 0.625, 0.5833, 0.3838, 0.5773, 0.6162, 0.5773, 0.625, 0.5833, 0.375, 0.5833, 0.6162, 0.6727, 0.3838, 0.6727, 0.375, 0.6667, 0.625, 0.6667, 0.3838, 0.6727, 0.6162, 0.6727, 0.6162, 0.744, 0.3838, 0.744, 0.3838, 0.506, 0.6162, 0.506, 0.6162, 0.5773, 0.3838, 0.5773, 0.6162, 0.744, 0.3838, 0.744, 0.3838, 0.744, 0.6162, 0.744, 0.3838, 0.5773, 0.3838, 0.506, 0.3838, 0.506, 0.3838, 0.5773, 0.6162, 0.5773, 0.3838, 0.5773, 0.3838, 0.5773, 0.6162, 0.5773, 0.3838, 0.744, 0.3838, 0.6727, 0.3838, 0.6727, 0.3838, 0.744, 0.6162, 0.6727, 0.6162, 0.744, 0.6162, 0.744, 0.6162, 0.6727, 0.3838, 0.506, 0.6162, 0.506, 0.6162, 0.506, 0.3838, 0.506])
me_cubo_004.use_remesh_fix_poles = True
me_cubo_004.use_remesh_preserve_attributes = False
me_cubo_004.use_mirror_vertex_groups = False
me_cubo_004.update()
me_cubo_005 = bpy.data.meshes.new('Cubo.005')
me_cubo_005.from_pydata([(-1.0, -1.0, -1.0), (-1.0, -1.0, 1.0), (-1.0, 1.0, -1.0), (-1.0, 1.0, 1.0), (1.0, -0.9297, -0.9297), (1.0, -0.9297, 0.9297), (1.0, 0.9297, -0.9297), (1.0, 0.9297, 0.9297), (-1.0, 0.02912, -1.0), (-1.0, -0.02912, -1.0), (-1.0, -0.02912, 1.0), (-1.0, 0.02912, 1.0), (1.0, -0.09939, -0.9297), (1.0, 0.09939, -0.9297), (1.0, 0.09939, 0.9297), (1.0, -0.09939, 0.9297), (0.7622, -0.02912, -1.0), (0.7622, 0.02912, -1.0), (0.7622, 0.02912, 1.0), (0.7622, -0.02912, 1.0), (1.0, 1.0, 1.0), (1.0, 1.0, -1.0), (1.0, 0.02912, -1.0), (1.0, -0.02912, 1.0), (1.0, -1.0, 1.0), (1.0, -1.0, -1.0), (1.0, -0.02912, -1.0), (1.0, 0.02912, 1.0), (0.6175, 0.9297, 0.9297), (0.6175, 0.9297, -0.9297), (0.6175, 0.09939, -0.9297), (0.6175, -0.09939, 0.9297), (0.6175, -0.9297, 0.9297), (0.6175, -0.9297, -0.9297), (0.6175, -0.09939, -0.9297), (0.6175, 0.09939, 0.9297)], [], [(8, 11, 3, 2), (2, 3, 20, 21), (7, 14, 35, 28), (25, 24, 1, 0), (9, 26, 25, 0), (23, 10, 1, 24), (20, 3, 11, 27), (27, 11, 10, 23), (2, 21, 22, 8), (8, 22, 26, 9), (12, 15, 31, 34), (27, 23, 19, 18), (0, 1, 10, 9), (9, 10, 11, 8), (17, 18, 19, 16), (26, 22, 17, 16), (22, 27, 18, 17), (23, 26, 16, 19), (7, 6, 21, 20), (6, 13, 22, 21), (5, 15, 23, 24), (4, 5, 24, 25), (12, 4, 25, 26), (14, 7, 20, 27), (13, 14, 27, 22), (15, 12, 26, 23), (34, 31, 32, 33), (29, 28, 35, 30), (5, 4, 33, 32), (13, 6, 29, 30), (14, 13, 30, 35), (4, 12, 34, 33), (15, 5, 32, 31), (6, 7, 28, 29)])
_uv = me_cubo_005.uv_layers.new(name='Mapa UV')
_uv.uv.foreach_set('vector', [0.375, 0.1667, 0.625, 0.1667, 0.625, 0.25, 0.375, 0.25, 0.375, 0.25, 0.625, 0.25, 0.625, 0.5, 0.375, 0.5, 0.6162, 0.506, 0.6162, 0.5773, 0.6162, 0.5773, 0.6162, 0.506, 0.375, 0.75, 0.625, 0.75, 0.625, 1.0, 0.375, 1.0, 0.125, 0.6667, 0.375, 0.6667, 0.375, 0.75, 0.125, 0.75, 0.625, 0.6667, 0.875, 0.6667, 0.875, 0.75, 0.625, 0.75, 0.625, 0.5, 0.875, 0.5, 0.875, 0.5833, 0.625, 0.5833, 0.625, 0.5833, 0.875, 0.5833, 0.875, 0.6667, 0.625, 0.6667, 0.125, 0.5, 0.375, 0.5, 0.375, 0.5833, 0.125, 0.5833, 0.125, 0.5833, 0.375, 0.5833, 0.375, 0.6667, 0.125, 0.6667, 0.3838, 0.6727, 0.6162, 0.6727, 0.6162, 0.6727, 0.3838, 0.6727, 0.625, 0.5833, 0.625, 0.6667, 0.625, 0.6667, 0.625, 0.5833, 0.375, 0.0, 0.625, 0.0, 0.625, 0.08333, 0.375, 0.08333, 0.375, 0.08333, 0.625, 0.08333, 0.625, 0.1667, 0.375, 0.1667, 0.375, 0.5833, 0.625, 0.5833, 0.625, 0.6667, 0.375, 0.6667, 0.375, 0.6667, 0.375, 0.5833, 0.375, 0.5833, 0.375, 0.6667, 0.375, 0.5833, 0.625, 0.5833, 0.625, 0.5833, 0.375, 0.5833, 0.625, 0.6667, 0.375, 0.6667, 0.375, 0.6667, 0.625, 0.6667, 0.6162, 0.506, 0.3838, 0.506, 0.375, 0.5, 0.625, 0.5, 0.3838, 0.506, 0.3838, 0.5773, 0.375, 0.5833, 0.375, 0.5, 0.6162, 0.744, 0.6162, 0.6727, 0.625, 0.6667, 0.625, 0.75, 0.3838, 0.744, 0.6162, 0.744, 0.625, 0.75, 0.375, 0.75, 0.3838, 0.6727, 0.3838, 0.744, 0.375, 0.75, 0.375, 0.6667, 0.6162, 0.5773, 0.6162, 0.506, 0.625, 0.5, 0.625, 0.5833, 0.3838, 0.5773, 0.6162, 0.5773, 0.625, 0.5833, 0.375, 0.5833, 0.6162, 0.6727, 0.3838, 0.6727, 0.375, 0.6667, 0.625, 0.6667, 0.3838, 0.6727, 0.6162, 0.6727, 0.6162, 0.744, 0.3838, 0.744, 0.3838, 0.506, 0.6162, 0.506, 0.6162, 0.5773, 0.3838, 0.5773, 0.6162, 0.744, 0.3838, 0.744, 0.3838, 0.744, 0.6162, 0.744, 0.3838, 0.5773, 0.3838, 0.506, 0.3838, 0.506, 0.3838, 0.5773, 0.6162, 0.5773, 0.3838, 0.5773, 0.3838, 0.5773, 0.6162, 0.5773, 0.3838, 0.744, 0.3838, 0.6727, 0.3838, 0.6727, 0.3838, 0.744, 0.6162, 0.6727, 0.6162, 0.744, 0.6162, 0.744, 0.6162, 0.6727, 0.3838, 0.506, 0.6162, 0.506, 0.6162, 0.506, 0.3838, 0.506])
me_cubo_005.use_remesh_fix_poles = True
me_cubo_005.use_remesh_preserve_attributes = False
me_cubo_005.use_mirror_vertex_groups = False
me_cubo_005.update()
me_cubo_006 = bpy.data.meshes.new('Cubo.006')
me_cubo_006.from_pydata([(-1.0, -1.0, -1.0), (-0.7491, -0.7491, 1.0), (-1.0, 1.0, -1.0), (-0.7491, 0.7491, 1.0), (1.0, -1.0, -1.0), (0.7491, -0.7491, 1.0), (1.0, 1.0, -1.0), (0.7491, 0.7491, 1.0), (-1.0, -1.0, 1.0), (-1.0, 1.0, 1.0), (1.0, 1.0, 1.0), (1.0, -1.0, 1.0), (-0.7491, -0.7491, -0.3638), (-0.7491, 0.7491, -0.3638), (0.7491, 0.7491, -0.3638), (0.7491, -0.7491, -0.3638), (-1.119, -1.119, 1.0), (-1.119, 1.119, 1.0), (1.119, 1.119, 1.0), (1.119, -1.119, 1.0), (-0.838, -0.838, 1.0), (-0.838, 0.838, 1.0), (0.838, 0.838, 1.0), (0.838, -0.838, 1.0), (-1.119, -1.119, 1.144), (-1.119, 1.119, 1.144), (1.119, 1.119, 1.144), (1.119, -1.119, 1.144), (-0.838, -0.838, 1.144), (-0.838, 0.838, 1.144), (0.838, 0.838, 1.144), (0.838, -0.838, 1.144)], [], [(0, 8, 9, 2), (2, 9, 10, 6), (6, 10, 11, 4), (4, 11, 8, 0), (2, 6, 4, 0), (7, 3, 13, 14), (10, 9, 17, 18), (8, 11, 19, 16), (9, 8, 16, 17), (3, 7, 22, 21), (14, 13, 12, 15), (5, 7, 14, 15), (3, 1, 12, 13), (1, 5, 15, 12), (18, 17, 25, 26), (16, 19, 27, 24), (21, 22, 30, 29), (23, 20, 28, 31), (7, 5, 23, 22), (1, 3, 21, 20), (11, 10, 18, 19), (5, 1, 20, 23), (28, 29, 25, 24), (29, 30, 26, 25), (30, 31, 27, 26), (31, 28, 24, 27), (22, 23, 31, 30), (20, 21, 29, 28), (19, 18, 26, 27), (17, 16, 24, 25)])
_uv = me_cubo_006.uv_layers.new(name='Mapa UV')
_uv.uv.foreach_set('vector', [0.375, 0.0, 0.625, 0.0, 0.625, 0.25, 0.375, 0.25, 0.375, 0.25, 0.625, 0.25, 0.625, 0.5, 0.375, 0.5, 0.375, 0.5, 0.625, 0.5, 0.625, 0.75, 0.375, 0.75, 0.375, 0.75, 0.625, 0.75, 0.625, 1.0, 0.375, 1.0, 0.125, 0.5, 0.375, 0.5, 0.375, 0.75, 0.125, 0.75, 0.6564, 0.5314, 0.8436, 0.5314, 0.8436, 0.5314, 0.6564, 0.5314, 0.625, 0.5, 0.625, 0.25, 0.625, 0.25, 0.625, 0.5, 0.625, 1.0, 0.625, 0.75, 0.625, 0.75, 0.625, 1.0, 0.625, 0.25, 0.625, 0.0, 0.625, 0.0, 0.625, 0.25, 0.8436, 0.5314, 0.6564, 0.5314, 0.6564, 0.5314, 0.8436, 0.5314, 0.6564, 0.5314, 0.8436, 0.5314, 0.8436, 0.7186, 0.6564, 0.7186, 0.6564, 0.7186, 0.6564, 0.5314, 0.6564, 0.5314, 0.6564, 0.7186, 0.8436, 0.5314, 0.8436, 0.7186, 0.8436, 0.7186, 0.8436, 0.5314, 0.8436, 0.7186, 0.6564, 0.7186, 0.6564, 0.7186, 0.8436, 0.7186, 0.625, 0.5, 0.625, 0.25, 0.625, 0.25, 0.625, 0.5, 0.625, 1.0, 0.625, 0.75, 0.625, 0.75, 0.625, 1.0, 0.8436, 0.5314, 0.6564, 0.5314, 0.6564, 0.5314, 0.8436, 0.5314, 0.6564, 0.7186, 0.8436, 0.7186, 0.8436, 0.7186, 0.6564, 0.7186, 0.6564, 0.5314, 0.6564, 0.7186, 0.6564, 0.7186, 0.6564, 0.5314, 0.8436, 0.7186, 0.8436, 0.5314, 0.8436, 0.5314, 0.8436, 0.7186, 0.625, 0.75, 0.625, 0.5, 0.625, 0.5, 0.625, 0.75, 0.6564, 0.7186, 0.8436, 0.7186, 0.8436, 0.7186, 0.6564, 0.7186, 0.8436, 0.7186, 0.8436, 0.5314, 0.875, 0.5, 0.875, 0.75, 0.8436, 0.5314, 0.6564, 0.5314, 0.625, 0.5, 0.875, 0.5, 0.6564, 0.5314, 0.6564, 0.7186, 0.625, 0.75, 0.625, 0.5, 0.6564, 0.7186, 0.8436, 0.7186, 0.875, 0.75, 0.625, 0.75, 0.6564, 0.5314, 0.6564, 0.7186, 0.6564, 0.7186, 0.6564, 0.5314, 0.8436, 0.7186, 0.8436, 0.5314, 0.8436, 0.5314, 0.8436, 0.7186, 0.625, 0.75, 0.625, 0.5, 0.625, 0.5, 0.625, 0.75, 0.625, 0.25, 0.625, 0.0, 0.625, 0.0, 0.625, 0.25])
me_cubo_006.use_remesh_fix_poles = True
me_cubo_006.use_remesh_preserve_attributes = False
me_cubo_006.use_mirror_vertex_groups = False
me_cubo_006.update()
me_cubo_007 = bpy.data.meshes.new('Cubo.007')
me_cubo_007.from_pydata([(-1.0, -0.7024, -1.0), (-1.0, -0.7024, 1.0), (-1.0, 1.612, -1.0), (-1.0, 1.612, 1.0), (2.547, -0.6135, -0.9966), (2.547, -0.6135, 0.9112), (2.547, 1.612, -1.0), (2.547, 1.612, 1.0), (-1.148, -0.6605, 1.092), (-1.148, 1.625, 1.092), (2.696, 1.625, 1.092), (2.696, -0.6605, 1.092), (-1.148, -0.3709, 1.479), (-1.148, 1.335, 1.479), (2.696, 1.269, 1.414), (2.696, -0.3709, 1.479), (-1.148, 0.2127, 2.155), (-1.148, 0.7514, 2.155), (2.696, 0.6749, 2.102), (2.696, 0.2127, 2.155), (-1.148, 0.5194, 2.528), (-1.148, 0.4447, 2.528), (2.696, 0.4447, 2.528), (2.696, 0.5194, 2.528), (-1.148, -0.9004, 1.0), (-1.148, 1.864, 1.0), (2.696, 1.864, 1.0), (2.696, -0.9004, 1.0), (-1.148, 1.269, 1.414), (2.696, 1.335, 1.479), (2.696, -0.3047, 1.414), (-1.148, -0.3047, 1.414), (2.696, 0.7514, 2.155), (2.696, 0.2892, 2.102), (-1.148, 0.2892, 2.102), (-1.148, 0.6749, 2.102), (-1.148, 0.4644, 2.62), (-1.148, 0.4997, 2.62), (2.696, 0.4997, 2.62), (2.696, 0.4644, 2.62), (2.413, 1.269, 1.414), (2.413, -0.3047, 1.414), (2.413, 0.6749, 2.102), (2.413, 0.2892, 2.102), (2.413, 1.625, 1.092), (2.413, -0.6605, 1.092), (2.413, 0.4447, 2.528), (2.413, 0.5194, 2.528), (-1.249, 1.774, -1.0), (-1.249, -0.8648, -1.0), (2.797, 1.774, -1.0), (2.797, -0.8648, -1.0), (-1.218, 1.754, -1.361), (-1.218, -0.8444, -1.361), (2.765, 1.754, -1.361), (2.765, -0.8444, -1.361), (-1.255, -0.8688, -1.143), (2.803, -0.8688, -1.143), (2.803, 1.778, -1.143), (-1.255, 1.778, -1.143), (-1.211, -0.8402, -1.186), (2.759, 1.75, -1.186), (2.759, -0.8402, -1.186), (-1.211, 1.75, -1.186), (-1.0, 0.2314, -1.0), (-1.0, 0.2314, 1.0), (2.547, 0.1426, -0.9966), (2.547, 0.1426, 0.9112), (-1.148, 0.2153, 1.0), (2.696, 0.2153, 1.0), (-1.148, 0.3302, 1.414), (-1.148, 0.4448, 2.102), (-1.148, 0.4787, 2.62), (2.696, 0.4787, 2.62), (-1.148, 0.2616, 1.092), (2.696, 0.2616, 1.092), (-1.148, 0.4893, 2.528), (2.696, 0.4893, 2.528), (2.413, 0.3302, 1.414), (2.413, 0.4448, 2.102), (2.413, 0.2616, 1.092), (2.413, 0.4893, 2.528), (-1.249, 0.2, -1.0), (2.797, 0.2, -1.0), (-1.218, 0.204, -1.361), (2.765, 0.204, -1.361), (-1.255, 0.1993, -1.143), (2.803, 0.1993, -1.143), (-1.211, 0.2048, -1.186), (2.759, 0.2048, -1.186), (2.547, 0.2314, 1.0), (2.547, -0.7024, 1.0), (2.547, -0.7024, -1.0), (2.547, 0.2314, -1.0), (-1.0, -0.7024, -0.3825), (-1.0, 1.612, -0.3825), (2.547, 1.612, -0.3825), (2.547, -0.7024, -0.3825), (2.547, 0.2314, -0.3825), (-1.0, 0.2314, -0.3825), (2.547, -0.6135, -0.4076), (2.547, 0.1426, -0.4076), (1.011, 0.1426, 0.9112), (1.011, -0.6135, 0.9112), (1.011, -0.6135, -0.4076), (1.011, 0.1426, -0.4076)], [], [(99, 65, 3, 95), (95, 3, 7, 96), (67, 5, 103, 102), (97, 91, 1, 94), (93, 92, 51, 83), (65, 1, 24, 68), (26, 25, 13, 29), (1, 91, 27, 24), (7, 3, 25, 26), (90, 7, 26, 69), (10, 14, 40, 44), (33, 30, 41, 43), (74, 8, 31, 70), (24, 27, 15, 12), (16, 19, 39, 36), (70, 31, 34, 71), (12, 15, 19, 16), (29, 13, 17, 32), (73, 72, 36, 39), (32, 17, 37, 38), (77, 23, 47, 81), (71, 34, 20, 76), (74, 9, 25, 68), (75, 11, 27, 69), (9, 28, 13, 25), (14, 10, 26, 29), (11, 30, 15, 27), (31, 8, 24, 12), (18, 14, 29, 32), (30, 33, 19, 15), (34, 31, 12, 16), (28, 35, 17, 13), (76, 20, 36, 72), (77, 22, 38, 73), (33, 23, 39, 19), (20, 34, 16, 36), (35, 21, 37, 17), (22, 18, 32, 38), (78, 40, 42, 79), (80, 44, 40, 78), (79, 42, 46, 81), (23, 33, 43, 47), (75, 10, 44, 80), (14, 18, 42, 40), (18, 22, 46, 42), (30, 11, 45, 41), (62, 60, 53, 55), (92, 0, 49, 51), (2, 6, 50, 48), (64, 2, 48, 82), (84, 85, 55, 53), (63, 61, 54, 52), (89, 62, 55, 85), (88, 63, 52, 84), (82, 48, 59, 86), (83, 51, 57, 87), (48, 50, 58, 59), (51, 49, 56, 57), (86, 59, 63, 88), (87, 57, 62, 89), (59, 58, 61, 63), (57, 56, 60, 62), (58, 87, 89, 61), (56, 86, 88, 60), (50, 83, 87, 58), (49, 82, 86, 56), (60, 88, 84, 53), (61, 89, 85, 54), (52, 54, 85, 84), (0, 64, 82, 49), (11, 75, 80, 45), (43, 79, 81, 47), (45, 80, 78, 41), (41, 78, 79, 43), (23, 77, 73, 39), (21, 76, 72, 37), (10, 75, 69, 26), (8, 74, 68, 24), (35, 71, 76, 21), (22, 77, 81, 46), (38, 37, 72, 73), (28, 70, 71, 35), (9, 74, 70, 28), (91, 90, 69, 27), (3, 65, 68, 25), (6, 93, 83, 50), (96, 7, 90, 98), (94, 1, 65, 99), (5, 67, 90, 91), (100, 5, 91, 97), (66, 4, 92, 93), (101, 66, 93, 98), (67, 101, 98, 90), (4, 100, 97, 92), (0, 94, 99, 64), (6, 96, 98, 93), (92, 97, 94, 0), (66, 101, 100, 4), (2, 95, 96, 6), (64, 99, 95, 2), (105, 102, 103, 104), (5, 100, 104, 103), (100, 101, 105, 104), (101, 67, 102, 105)])
_uv = me_cubo_007.uv_layers.new(name='Mapa UV')
_uv.uv.foreach_set('vector', [0.4522, 0.1009, 0.625, 0.1009, 0.625, 0.25, 0.4522, 0.25, 0.4522, 0.25, 0.625, 0.25, 0.625, 0.5, 0.4522, 0.5, 0.6139, 0.6587, 0.6139, 0.7404, 0.6139, 0.7404, 0.6139, 0.6587, 0.4522, 0.75, 0.625, 0.75, 0.625, 1.0, 0.4522, 1.0, 0.375, 0.6491, 0.375, 0.75, 0.375, 0.75, 0.375, 0.6491, 0.625, 0.1009, 0.625, 0.0, 0.625, 0.0, 0.625, 0.1009, 0.625, 0.5, 0.625, 0.25, 0.625, 0.25, 0.625, 0.5, 0.625, 1.0, 0.625, 0.75, 0.625, 0.75, 0.625, 1.0, 0.625, 0.5, 0.625, 0.25, 0.625, 0.25, 0.625, 0.5, 0.625, 0.6491, 0.625, 0.5, 0.625, 0.5, 0.625, 0.6491, 0.625, 0.513, 0.625, 0.5139, 0.625, 0.5139, 0.625, 0.513, 0.625, 0.7129, 0.625, 0.7361, 0.625, 0.7361, 0.625, 0.7129, 0.625, 0.1034, 0.625, 0.013, 0.625, 0.01389, 0.625, 0.1036, 0.625, 1.0, 0.625, 0.75, 0.625, 0.75, 0.625, 1.0, 0.625, 1.0, 0.625, 0.75, 0.625, 0.75, 0.625, 1.0, 0.625, 0.1036, 0.625, 0.01389, 0.625, 0.03715, 0.625, 0.108, 0.625, 1.0, 0.625, 0.75, 0.625, 0.75, 0.625, 1.0, 0.625, 0.5, 0.625, 0.25, 0.625, 0.25, 0.625, 0.5, 0.625, 0.6528, 0.875, 0.6491, 0.875, 0.75, 0.625, 0.75, 0.625, 0.5, 0.625, 0.25, 0.625, 0.25, 0.625, 0.5, 0.625, 0.6105, 0.625, 0.5499, 0.625, 0.5499, 0.625, 0.6077, 0.625, 0.108, 0.625, 0.03715, 0.625, 0.2001, 0.625, 0.1395, 0.625, 0.1034, 0.625, 0.237, 0.625, 0.25, 0.625, 0.1009, 0.625, 0.6466, 0.625, 0.737, 0.625, 0.75, 0.625, 0.6491, 0.625, 0.237, 0.625, 0.2361, 0.625, 0.25, 0.625, 0.25, 0.625, 0.5139, 0.625, 0.513, 0.625, 0.5, 0.625, 0.5, 0.625, 0.737, 0.625, 0.7361, 0.625, 0.75, 0.625, 0.75, 0.625, 0.01389, 0.625, 0.013, 0.625, 0.0, 0.625, 0.0, 0.625, 0.5371, 0.625, 0.5139, 0.625, 0.5, 0.625, 0.5, 0.625, 0.7361, 0.625, 0.7129, 0.625, 0.75, 0.625, 0.75, 0.625, 0.03715, 0.625, 0.01389, 0.625, 0.0, 0.625, 0.0, 0.625, 0.2361, 0.625, 0.2129, 0.625, 0.25, 0.625, 0.25, 0.625, 0.1395, 0.625, 0.2001, 0.625, 0.0, 0.625, 0.09534, 0.625, 0.6105, 0.625, 0.7001, 0.625, 0.5, 0.625, 0.6528, 0.625, 0.7129, 0.625, 0.5499, 0.625, 0.75, 0.625, 0.75, 0.625, 0.2001, 0.625, 0.03715, 0.625, 0.0, 0.625, 0.0, 0.625, 0.2129, 0.625, 0.0499, 0.625, 0.25, 0.625, 0.25, 0.625, 0.7001, 0.625, 0.5371, 0.625, 0.5, 0.625, 0.5, 0.625, 0.6464, 0.625, 0.5139, 0.625, 0.5371, 0.625, 0.642, 0.625, 0.6466, 0.625, 0.513, 0.625, 0.5139, 0.625, 0.6464, 0.625, 0.642, 0.625, 0.5371, 0.625, 0.7001, 0.625, 0.6077, 0.625, 0.5499, 0.625, 0.7129, 0.625, 0.7129, 0.625, 0.5499, 0.625, 0.6466, 0.625, 0.513, 0.625, 0.513, 0.625, 0.6466, 0.625, 0.5139, 0.625, 0.5371, 0.625, 0.5371, 0.625, 0.5139, 0.625, 0.5371, 0.625, 0.7001, 0.625, 0.7001, 0.625, 0.5371, 0.625, 0.7361, 0.625, 0.737, 0.625, 0.737, 0.625, 0.7361, 0.375, 0.75, 0.375, 1.0, 0.375, 1.0, 0.375, 0.75, 0.375, 0.75, 0.375, 1.0, 0.375, 1.0, 0.375, 0.75, 0.375, 0.25, 0.375, 0.5, 0.375, 0.5, 0.375, 0.25, 0.375, 0.1009, 0.375, 0.25, 0.375, 0.25, 0.375, 0.1009, 0.125, 0.6491, 0.375, 0.6491, 0.375, 0.75, 0.125, 0.75, 0.375, 0.25, 0.375, 0.5, 0.375, 0.5, 0.375, 0.25, 0.375, 0.6491, 0.375, 0.75, 0.375, 0.75, 0.375, 0.6491, 0.375, 0.1009, 0.375, 0.25, 0.375, 0.25, 0.375, 0.1009, 0.375, 0.1009, 0.375, 0.25, 0.375, 0.25, 0.375, 0.1009, 0.375, 0.6491, 0.375, 0.75, 0.375, 0.75, 0.375, 0.6491, 0.375, 0.25, 0.375, 0.5, 0.375, 0.5, 0.375, 0.25, 0.375, 0.75, 0.375, 1.0, 0.375, 1.0, 0.375, 0.75, 0.375, 0.1009, 0.375, 0.25, 0.375, 0.25, 0.375, 0.1009, 0.375, 0.6491, 0.375, 0.75, 0.375, 0.75, 0.375, 0.6491, 0.375, 0.25, 0.375, 0.5, 0.375, 0.5, 0.375, 0.25, 0.375, 0.75, 0.375, 1.0, 0.375, 1.0, 0.375, 0.75, 0.375, 0.5, 0.375, 0.6491, 0.375, 0.6491, 0.375, 0.5, 0.375, 0.0, 0.375, 0.1009, 0.375, 0.1009, 0.375, 0.0, 0.375, 0.5, 0.375, 0.6491, 0.375, 0.6491, 0.375, 0.5, 0.375, 0.0, 0.375, 0.1009, 0.375, 0.1009, 0.375, 0.0, 0.375, 0.0, 0.375, 0.1009, 0.375, 0.1009, 0.375, 0.0, 0.375, 0.5, 0.375, 0.6491, 0.375, 0.6491, 0.375, 0.5, 0.125, 0.5, 0.375, 0.5, 0.375, 0.6491, 0.125, 0.6491, 0.375, 0.0, 0.375, 0.1009, 0.375, 0.1009, 0.375, 0.0, 0.625, 0.737, 0.625, 0.6466, 0.625, 0.6466, 0.625, 0.737, 0.625, 0.7129, 0.625, 0.642, 0.625, 0.6077, 0.625, 0.5499, 0.625, 0.737, 0.625, 0.6466, 0.625, 0.6464, 0.625, 0.7361, 0.625, 0.7361, 0.625, 0.6464, 0.625, 0.642, 0.625, 0.7129, 0.625, 0.5499, 0.625, 0.6105, 0.625, 0.6528, 0.625, 0.75, 0.625, 0.0499, 0.625, 0.1395, 0.625, 0.09534, 0.625, 0.25, 0.625, 0.513, 0.625, 0.6466, 0.625, 0.6491, 0.625, 0.5, 0.625, 0.013, 0.625, 0.1034, 0.625, 0.1009, 0.625, 0.0, 0.625, 0.2129, 0.625, 0.108, 0.625, 0.1395, 0.625, 0.0499, 0.625, 0.7001, 0.625, 0.6105, 0.625, 0.6077, 0.625, 0.7001, 0.625, 0.5, 0.875, 0.5, 0.875, 0.6491, 0.625, 0.6528, 0.625, 0.2361, 0.625, 0.1036, 0.625, 0.108, 0.625, 0.2129, 0.625, 0.237, 0.625, 0.1034, 0.625, 0.1036, 0.625, 0.2361, 0.625, 0.75, 0.625, 0.6491, 0.625, 0.6491, 0.625, 0.75, 0.625, 0.25, 0.625, 0.1009, 0.625, 0.1009, 0.625, 0.25, 0.375, 0.5, 0.375, 0.6491, 0.375, 0.6491, 0.375, 0.5, 0.4522, 0.5, 0.625, 0.5, 0.625, 0.6491, 0.4522, 0.6491, 0.4522, 0.0, 0.625, 0.0, 0.625, 0.1009, 0.4522, 0.1009, 0.6139, 0.7404, 0.6139, 0.6587, 0.625, 0.6491, 0.625, 0.75, 0.4564, 0.7404, 0.6139, 0.7404, 0.625, 0.75, 0.4522, 0.75, 0.3861, 0.6587, 0.3861, 0.7404, 0.375, 0.75, 0.375, 0.6491, 0.4564, 0.6587, 0.3861, 0.6587, 0.375, 0.6491, 0.4522, 0.6491, 0.6139, 0.6587, 0.4564, 0.6587, 0.4522, 0.6491, 0.625, 0.6491, 0.3861, 0.7404, 0.4564, 0.7404, 0.4522, 0.75, 0.375, 0.75, 0.375, 0.0, 0.4522, 0.0, 0.4522, 0.1009, 0.375, 0.1009, 0.375, 0.5, 0.4522, 0.5, 0.4522, 0.6491, 0.375, 0.6491, 0.375, 0.75, 0.4522, 0.75, 0.4522, 1.0, 0.375, 1.0, 0.3861, 0.6587, 0.4564, 0.6587, 0.4564, 0.7404, 0.3861, 0.7404, 0.375, 0.25, 0.4522, 0.25, 0.4522, 0.5, 0.375, 0.5, 0.375, 0.1009, 0.4522, 0.1009, 0.4522, 0.25, 0.375, 0.25, 0.4564, 0.6587, 0.6139, 0.6587, 0.6139, 0.7404, 0.4564, 0.7404, 0.6139, 0.7404, 0.4564, 0.7404, 0.4564, 0.7404, 0.6139, 0.7404, 0.4564, 0.7404, 0.4564, 0.6587, 0.4564, 0.6587, 0.4564, 0.7404, 0.4564, 0.6587, 0.6139, 0.6587, 0.6139, 0.6587, 0.4564, 0.6587])
me_cubo_007.use_remesh_fix_poles = True
me_cubo_007.use_remesh_preserve_attributes = False
me_cubo_007.use_mirror_vertex_groups = False
me_cubo_007.update()
me_cubo_008 = bpy.data.meshes.new('Cubo.008')
me_cubo_008.from_pydata([(-1.0, -1.0, -1.0), (-1.0, -1.0, 1.0), (-1.0, 1.0, -1.0), (-1.0, 1.0, 1.0), (1.0, -0.8737, -0.8737), (1.0, -0.8737, 0.9374), (1.0, 0.8737, -0.8737), (1.0, 0.8737, 0.9374), (-1.0, 0.7143, -1.0), (-1.0, 0.4286, -1.0), (-1.0, 0.1429, -1.0), (-1.0, -0.1429, -1.0), (-1.0, -0.4286, -1.0), (-1.0, -0.7143, -1.0), (-1.0, -0.7143, 1.217), (-1.0, -0.4286, 1.385), (-1.0, -0.1429, 1.476), (-1.0, 0.1429, 1.476), (-1.0, 0.4286, 1.385), (-1.0, 0.7143, 1.217), (1.0, -0.7143, -0.8737), (1.0, -0.4286, -0.8737), (1.0, -0.1429, -0.8737), (1.0, 0.1429, -0.8737), (1.0, 0.4286, -0.8737), (1.0, 0.7143, -0.8737), (1.0, 0.6438, 1.112), (1.0, 0.3767, 1.269), (1.0, 0.1232, 1.35), (1.0, -0.1232, 1.35), (1.0, -0.3767, 1.269), (1.0, -0.6438, 1.112), (1.0, 1.0, 1.0), (1.0, 1.0, -1.0), (1.0, 0.7143, -1.0), (1.0, -0.7143, 1.217), (1.0, -1.0, 1.0), (1.0, -1.0, -1.0), (1.0, -0.7143, -1.0), (1.0, -0.4286, -1.0), (1.0, -0.1429, -1.0), (1.0, 0.1429, -1.0), (1.0, 0.4286, -1.0), (1.0, 0.7143, 1.217), (1.0, 0.4286, 1.385), (1.0, 0.1429, 1.476), (1.0, -0.1429, 1.476), (1.0, -0.4286, 1.385), (0.1146, 0.6438, 1.112), (0.1146, 0.7143, -0.8737), (0.1146, 0.3767, 1.269), (0.1146, 0.4286, -0.8737), (0.1146, 0.1232, 1.35), (0.1146, 0.1429, -0.8737), (0.1146, -0.1232, 1.35), (0.1146, -0.1429, -0.8737), (0.1146, -0.3767, 1.269), (0.1146, -0.4286, -0.8737), (0.1146, -0.6438, 1.112), (0.1146, -0.7143, -0.8737), (0.1146, 0.8737, 0.9374), (0.1146, 0.8737, -0.8737), (0.1146, -0.8737, 0.9374), (0.1146, -0.8737, -0.8737)], [], [(8, 19, 3, 2), (2, 3, 32, 33), (4, 20, 59, 63), (37, 36, 1, 0), (13, 38, 37, 0), (35, 14, 1, 36), (32, 3, 19, 43), (43, 19, 18, 44), (44, 18, 17, 45), (45, 17, 16, 46), (46, 16, 15, 47), (47, 15, 14, 35), (2, 33, 34, 8), (8, 34, 42, 9), (9, 42, 41, 10), (10, 41, 40, 11), (11, 40, 39, 12), (12, 39, 38, 13), (26, 27, 50, 48), (5, 4, 63, 62), (7, 26, 48, 60), (31, 5, 62, 58), (24, 25, 49, 51), (25, 6, 61, 49), (0, 1, 14, 13), (13, 14, 15, 12), (12, 15, 16, 11), (11, 16, 17, 10), (10, 17, 18, 9), (9, 18, 19, 8), (7, 6, 33, 32), (6, 25, 34, 33), (5, 31, 35, 36), (4, 5, 36, 37), (20, 4, 37, 38), (21, 20, 38, 39), (22, 21, 39, 40), (23, 22, 40, 41), (24, 23, 41, 42), (25, 24, 42, 34), (26, 7, 32, 43), (27, 26, 43, 44), (28, 27, 44, 45), (29, 28, 45, 46), (30, 29, 46, 47), (31, 30, 47, 35), (59, 58, 62, 63), (61, 60, 48, 49), (49, 48, 50, 51), (51, 50, 52, 53), (53, 52, 54, 55), (55, 54, 56, 57), (57, 56, 58, 59), (27, 28, 52, 50), (20, 21, 57, 59), (28, 29, 54, 52), (21, 22, 55, 57), (29, 30, 56, 54), (22, 23, 53, 55), (6, 7, 60, 61), (30, 31, 58, 56), (23, 24, 51, 53)])
_uv = me_cubo_008.uv_layers.new(name='Mapa UV')
_uv.uv.foreach_set('vector', [0.375, 0.2143, 0.625, 0.2143, 0.625, 0.25, 0.375, 0.25, 0.375, 0.25, 0.625, 0.25, 0.625, 0.5, 0.375, 0.5, 0.3901, 0.7342, 0.3892, 0.7143, 0.3892, 0.7143, 0.3901, 0.7342, 0.375, 0.75, 0.625, 0.75, 0.625, 1.0, 0.375, 1.0, 0.125, 0.7143, 0.375, 0.7143, 0.375, 0.75, 0.125, 0.75, 0.625, 0.7143, 0.875, 0.7143, 0.875, 0.75, 0.625, 0.75, 0.625, 0.5, 0.875, 0.5, 0.875, 0.5357, 0.625, 0.5357, 0.625, 0.5357, 0.875, 0.5357, 0.875, 0.5714, 0.625, 0.5714, 0.625, 0.5714, 0.875, 0.5714, 0.875, 0.6071, 0.625, 0.6071, 0.625, 0.6071, 0.875, 0.6071, 0.875, 0.6429, 0.625, 0.6429, 0.625, 0.6429, 0.875, 0.6429, 0.875, 0.6786, 0.625, 0.6786, 0.625, 0.6786, 0.875, 0.6786, 0.875, 0.7143, 0.625, 0.7143, 0.125, 0.5, 0.375, 0.5, 0.375, 0.5357, 0.125, 0.5357, 0.125, 0.5357, 0.375, 0.5357, 0.375, 0.5714, 0.125, 0.5714, 0.125, 0.5714, 0.375, 0.5714, 0.375, 0.6071, 0.125, 0.6071, 0.125, 0.6071, 0.375, 0.6071, 0.375, 0.6429, 0.125, 0.6429, 0.125, 0.6429, 0.375, 0.6429, 0.375, 0.6786, 0.125, 0.6786, 0.125, 0.6786, 0.375, 0.6786, 0.375, 0.7143, 0.125, 0.7143, 0.609, 0.5445, 0.6113, 0.5779, 0.6113, 0.5779, 0.609, 0.5445, 0.6065, 0.7342, 0.3901, 0.7342, 0.3901, 0.7342, 0.6065, 0.7342, 0.6065, 0.5158, 0.609, 0.5445, 0.609, 0.5445, 0.6065, 0.5158, 0.609, 0.7055, 0.6065, 0.7342, 0.6065, 0.7342, 0.609, 0.7055, 0.3882, 0.5714, 0.3892, 0.5357, 0.3892, 0.5357, 0.3882, 0.5714, 0.3892, 0.5357, 0.3901, 0.5158, 0.3901, 0.5158, 0.3892, 0.5357, 0.375, 0.0, 0.625, 0.0, 0.625, 0.03571, 0.375, 0.03571, 0.375, 0.03571, 0.625, 0.03571, 0.625, 0.07143, 0.375, 0.07143, 0.375, 0.07143, 0.625, 0.07143, 0.625, 0.1071, 0.375, 0.1071, 0.375, 0.1071, 0.625, 0.1071, 0.625, 0.1429, 0.375, 0.1429, 0.375, 0.1429, 0.625, 0.1429, 0.625, 0.1786, 0.375, 0.1786, 0.375, 0.1786, 0.625, 0.1786, 0.625, 0.2143, 0.375, 0.2143, 0.6065, 0.5158, 0.3901, 0.5158, 0.375, 0.5, 0.625, 0.5, 0.3901, 0.5158, 0.3892, 0.5357, 0.375, 0.5357, 0.375, 0.5, 0.6065, 0.7342, 0.609, 0.7055, 0.625, 0.7143, 0.625, 0.75, 0.3901, 0.7342, 0.6065, 0.7342, 0.625, 0.75, 0.375, 0.75, 0.3892, 0.7143, 0.3901, 0.7342, 0.375, 0.75, 0.375, 0.7143, 0.3882, 0.6786, 0.3892, 0.7143, 0.375, 0.7143, 0.375, 0.6786, 0.3877, 0.6429, 0.3882, 0.6786, 0.375, 0.6786, 0.375, 0.6429, 0.3877, 0.6071, 0.3877, 0.6429, 0.375, 0.6429, 0.375, 0.6071, 0.3882, 0.5714, 0.3877, 0.6071, 0.375, 0.6071, 0.375, 0.5714, 0.3892, 0.5357, 0.3882, 0.5714, 0.375, 0.5714, 0.375, 0.5357, 0.609, 0.5445, 0.6065, 0.5158, 0.625, 0.5, 0.625, 0.5357, 0.6113, 0.5779, 0.609, 0.5445, 0.625, 0.5357, 0.625, 0.5714, 0.6123, 0.6096, 0.6113, 0.5779, 0.625, 0.5714, 0.625, 0.6071, 0.6117, 0.6404, 0.6123, 0.6096, 0.625, 0.6071, 0.625, 0.6429, 0.6099, 0.6721, 0.6117, 0.6404, 0.625, 0.6429, 0.625, 0.6786, 0.609, 0.7055, 0.6099, 0.6721, 0.625, 0.6786, 0.625, 0.7143, 0.3892, 0.7143, 0.609, 0.7055, 0.6065, 0.7342, 0.3901, 0.7342, 0.3901, 0.5158, 0.6065, 0.5158, 0.609, 0.5445, 0.3892, 0.5357, 0.3892, 0.5357, 0.609, 0.5445, 0.6113, 0.5779, 0.3882, 0.5714, 0.3882, 0.5714, 0.6113, 0.5779, 0.6123, 0.6096, 0.3877, 0.6071, 0.3877, 0.6071, 0.6123, 0.6096, 0.6117, 0.6404, 0.3877, 0.6429, 0.3877, 0.6429, 0.6117, 0.6404, 0.6099, 0.6721, 0.3882, 0.6786, 0.3882, 0.6786, 0.6099, 0.6721, 0.609, 0.7055, 0.3892, 0.7143, 0.6113, 0.5779, 0.6123, 0.6096, 0.6123, 0.6096, 0.6113, 0.5779, 0.3892, 0.7143, 0.3882, 0.6786, 0.3882, 0.6786, 0.3892, 0.7143, 0.6123, 0.6096, 0.6117, 0.6404, 0.6117, 0.6404, 0.6123, 0.6096, 0.3882, 0.6786, 0.3877, 0.6429, 0.3877, 0.6429, 0.3882, 0.6786, 0.6117, 0.6404, 0.6099, 0.6721, 0.6099, 0.6721, 0.6117, 0.6404, 0.3877, 0.6429, 0.3877, 0.6071, 0.3877, 0.6071, 0.3877, 0.6429, 0.3901, 0.5158, 0.6065, 0.5158, 0.6065, 0.5158, 0.3901, 0.5158, 0.6099, 0.6721, 0.609, 0.7055, 0.609, 0.7055, 0.6099, 0.6721, 0.3877, 0.6071, 0.3882, 0.5714, 0.3882, 0.5714, 0.3877, 0.6071])
me_cubo_008.use_remesh_fix_poles = True
me_cubo_008.use_remesh_preserve_attributes = False
me_cubo_008.use_mirror_vertex_groups = False
me_cubo_008.update()
me_cubo_012 = bpy.data.meshes.new('Cubo.012')
me_cubo_012.from_pydata([(-2.255, -1.0, -9.179), (-2.255, -1.0, 1.0), (-2.255, 1.0, -9.179), (-2.255, 1.0, 1.0), (1.0, -1.0, -9.179), (1.0, -1.0, 1.0), (1.0, 1.0, -9.179), (1.0, 1.0, 1.0), (4.165, -1.0, -9.183), (4.165, -1.0, -5.089), (4.165, 1.0, -9.183), (4.165, 1.0, -5.089), (6.165, -1.0, -9.183), (6.165, -1.0, -5.089), (6.165, 1.0, -9.183), (6.165, 1.0, -5.089), (2.43, -1.0, -9.163), (2.43, -1.0, -3.073), (2.43, 1.0, -9.163), (2.43, 1.0, -3.073), (4.43, -1.0, -9.163), (4.43, -1.0, -3.073), (4.43, 1.0, -9.163), (4.43, 1.0, -3.073), (0.7344, -1.0, -9.158), (0.7344, -1.0, -1.016), (0.7344, 1.0, -9.158), (0.7344, 1.0, -1.016), (2.734, -1.0, -9.158), (2.734, -1.0, -1.016), (2.734, 1.0, -9.158), (2.734, 1.0, -1.016), (6.188, -1.0, -9.183), (6.188, -1.0, -6.811), (6.188, 1.0, -9.183), (6.188, 1.0, -6.811), (8.188, -1.0, -9.183), (8.188, -1.0, -6.811), (8.188, 1.0, -9.183), (8.188, 1.0, -6.811)], [], [(0, 1, 3, 2), (2, 3, 7, 6), (6, 7, 5, 4), (4, 5, 1, 0), (2, 6, 4, 0), (7, 3, 1, 5), (8, 9, 11, 10), (10, 11, 15, 14), (14, 15, 13, 12), (12, 13, 9, 8), (10, 14, 12, 8), (15, 11, 9, 13), (16, 17, 19, 18), (18, 19, 23, 22), (22, 23, 21, 20), (20, 21, 17, 16), (18, 22, 20, 16), (23, 19, 17, 21), (24, 25, 27, 26), (26, 27, 31, 30), (30, 31, 29, 28), (28, 29, 25, 24), (26, 30, 28, 24), (31, 27, 25, 29), (32, 33, 35, 34), (34, 35, 39, 38), (38, 39, 37, 36), (36, 37, 33, 32), (34, 38, 36, 32), (39, 35, 33, 37)])
_uv = me_cubo_012.uv_layers.new(name='Mapa UV')
_uv.uv.foreach_set('vector', [0.375, 0.0, 0.625, 0.0, 0.625, 0.25, 0.375, 0.25, 0.375, 0.25, 0.625, 0.25, 0.625, 0.5, 0.375, 0.5, 0.375, 0.5, 0.625, 0.5, 0.625, 0.75, 0.375, 0.75, 0.375, 0.75, 0.625, 0.75, 0.625, 1.0, 0.375, 1.0, 0.125, 0.5, 0.375, 0.5, 0.375, 0.75, 0.125, 0.75, 0.625, 0.5, 0.875, 0.5, 0.875, 0.75, 0.625, 0.75, 0.375, 0.0, 0.625, 0.0, 0.625, 0.25, 0.375, 0.25, 0.375, 0.25, 0.625, 0.25, 0.625, 0.5, 0.375, 0.5, 0.375, 0.5, 0.625, 0.5, 0.625, 0.75, 0.375, 0.75, 0.375, 0.75, 0.625, 0.75, 0.625, 1.0, 0.375, 1.0, 0.125, 0.5, 0.375, 0.5, 0.375, 0.75, 0.125, 0.75, 0.625, 0.5, 0.875, 0.5, 0.875, 0.75, 0.625, 0.75, 0.375, 0.0, 0.625, 0.0, 0.625, 0.25, 0.375, 0.25, 0.375, 0.25, 0.625, 0.25, 0.625, 0.5, 0.375, 0.5, 0.375, 0.5, 0.625, 0.5, 0.625, 0.75, 0.375, 0.75, 0.375, 0.75, 0.625, 0.75, 0.625, 1.0, 0.375, 1.0, 0.125, 0.5, 0.375, 0.5, 0.375, 0.75, 0.125, 0.75, 0.625, 0.5, 0.875, 0.5, 0.875, 0.75, 0.625, 0.75, 0.375, 0.0, 0.625, 0.0, 0.625, 0.25, 0.375, 0.25, 0.375, 0.25, 0.625, 0.25, 0.625, 0.5, 0.375, 0.5, 0.375, 0.5, 0.625, 0.5, 0.625, 0.75, 0.375, 0.75, 0.375, 0.75, 0.625, 0.75, 0.625, 1.0, 0.375, 1.0, 0.125, 0.5, 0.375, 0.5, 0.375, 0.75, 0.125, 0.75, 0.625, 0.5, 0.875, 0.5, 0.875, 0.75, 0.625, 0.75, 0.375, 0.0, 0.625, 0.0, 0.625, 0.25, 0.375, 0.25, 0.375, 0.25, 0.625, 0.25, 0.625, 0.5, 0.375, 0.5, 0.375, 0.5, 0.625, 0.5, 0.625, 0.75, 0.375, 0.75, 0.375, 0.75, 0.625, 0.75, 0.625, 1.0, 0.375, 1.0, 0.125, 0.5, 0.375, 0.5, 0.375, 0.75, 0.125, 0.75, 0.625, 0.5, 0.875, 0.5, 0.875, 0.75, 0.625, 0.75])
me_cubo_012.use_remesh_fix_poles = True
me_cubo_012.use_remesh_preserve_attributes = False
me_cubo_012.use_mirror_vertex_groups = False
me_cubo_012.update()
me_cubo_014 = bpy.data.meshes.new('Cubo.014')
me_cubo_014.from_pydata([(-1.0, -1.0, -1.0), (-1.0, -1.0, 1.0), (-1.0, 1.0, -1.0), (-1.0, 1.0, 1.0), (1.0, -0.8737, -0.8737), (1.0, -0.8737, 0.9374), (1.0, 0.8737, -0.8737), (1.0, 0.8737, 0.9374), (-1.0, 0.7143, -1.0), (-1.0, 0.4286, -1.0), (-1.0, 0.1429, -1.0), (-1.0, -0.1429, -1.0), (-1.0, -0.4286, -1.0), (-1.0, -0.7143, -1.0), (-1.0, -0.7143, 1.217), (-1.0, -0.4286, 1.385), (-1.0, -0.1429, 1.476), (-1.0, 0.1429, 1.476), (-1.0, 0.4286, 1.385), (-1.0, 0.7143, 1.217), (1.0, -0.7143, -0.8737), (1.0, -0.4286, -0.8737), (1.0, -0.1429, -0.8737), (1.0, 0.1429, -0.8737), (1.0, 0.4286, -0.8737), (1.0, 0.7143, -0.8737), (1.0, 0.6438, 1.112), (1.0, 0.3767, 1.269), (1.0, 0.1232, 1.35), (1.0, -0.1232, 1.35), (1.0, -0.3767, 1.269), (1.0, -0.6438, 1.112), (1.0, 1.0, 1.0), (1.0, 1.0, -1.0), (1.0, 0.7143, -1.0), (1.0, -0.7143, 1.217), (1.0, -1.0, 1.0), (1.0, -1.0, -1.0), (1.0, -0.7143, -1.0), (1.0, -0.4286, -1.0), (1.0, -0.1429, -1.0), (1.0, 0.1429, -1.0), (1.0, 0.4286, -1.0), (1.0, 0.7143, 1.217), (1.0, 0.4286, 1.385), (1.0, 0.1429, 1.476), (1.0, -0.1429, 1.476), (1.0, -0.4286, 1.385), (0.1146, 0.6438, 1.112), (0.1146, 0.7143, -0.8737), (0.1146, 0.3767, 1.269), (0.1146, 0.4286, -0.8737), (0.1146, 0.1232, 1.35), (0.1146, 0.1429, -0.8737), (0.1146, -0.1232, 1.35), (0.1146, -0.1429, -0.8737), (0.1146, -0.3767, 1.269), (0.1146, -0.4286, -0.8737), (0.1146, -0.6438, 1.112), (0.1146, -0.7143, -0.8737), (0.1146, 0.8737, 0.9374), (0.1146, 0.8737, -0.8737), (0.1146, -0.8737, 0.9374), (0.1146, -0.8737, -0.8737)], [], [(8, 19, 3, 2), (2, 3, 32, 33), (4, 20, 59, 63), (37, 36, 1, 0), (13, 38, 37, 0), (35, 14, 1, 36), (32, 3, 19, 43), (43, 19, 18, 44), (44, 18, 17, 45), (45, 17, 16, 46), (46, 16, 15, 47), (47, 15, 14, 35), (2, 33, 34, 8), (8, 34, 42, 9), (9, 42, 41, 10), (10, 41, 40, 11), (11, 40, 39, 12), (12, 39, 38, 13), (26, 27, 50, 48), (5, 4, 63, 62), (7, 26, 48, 60), (31, 5, 62, 58), (24, 25, 49, 51), (25, 6, 61, 49), (0, 1, 14, 13), (13, 14, 15, 12), (12, 15, 16, 11), (11, 16, 17, 10), (10, 17, 18, 9), (9, 18, 19, 8), (7, 6, 33, 32), (6, 25, 34, 33), (5, 31, 35, 36), (4, 5, 36, 37), (20, 4, 37, 38), (21, 20, 38, 39), (22, 21, 39, 40), (23, 22, 40, 41), (24, 23, 41, 42), (25, 24, 42, 34), (26, 7, 32, 43), (27, 26, 43, 44), (28, 27, 44, 45), (29, 28, 45, 46), (30, 29, 46, 47), (31, 30, 47, 35), (59, 58, 62, 63), (61, 60, 48, 49), (49, 48, 50, 51), (51, 50, 52, 53), (53, 52, 54, 55), (55, 54, 56, 57), (57, 56, 58, 59), (27, 28, 52, 50), (20, 21, 57, 59), (28, 29, 54, 52), (21, 22, 55, 57), (29, 30, 56, 54), (22, 23, 53, 55), (6, 7, 60, 61), (30, 31, 58, 56), (23, 24, 51, 53)])
_uv = me_cubo_014.uv_layers.new(name='Mapa UV')
_uv.uv.foreach_set('vector', [0.375, 0.2143, 0.625, 0.2143, 0.625, 0.25, 0.375, 0.25, 0.375, 0.25, 0.625, 0.25, 0.625, 0.5, 0.375, 0.5, 0.3901, 0.7342, 0.3892, 0.7143, 0.3892, 0.7143, 0.3901, 0.7342, 0.375, 0.75, 0.625, 0.75, 0.625, 1.0, 0.375, 1.0, 0.125, 0.7143, 0.375, 0.7143, 0.375, 0.75, 0.125, 0.75, 0.625, 0.7143, 0.875, 0.7143, 0.875, 0.75, 0.625, 0.75, 0.625, 0.5, 0.875, 0.5, 0.875, 0.5357, 0.625, 0.5357, 0.625, 0.5357, 0.875, 0.5357, 0.875, 0.5714, 0.625, 0.5714, 0.625, 0.5714, 0.875, 0.5714, 0.875, 0.6071, 0.625, 0.6071, 0.625, 0.6071, 0.875, 0.6071, 0.875, 0.6429, 0.625, 0.6429, 0.625, 0.6429, 0.875, 0.6429, 0.875, 0.6786, 0.625, 0.6786, 0.625, 0.6786, 0.875, 0.6786, 0.875, 0.7143, 0.625, 0.7143, 0.125, 0.5, 0.375, 0.5, 0.375, 0.5357, 0.125, 0.5357, 0.125, 0.5357, 0.375, 0.5357, 0.375, 0.5714, 0.125, 0.5714, 0.125, 0.5714, 0.375, 0.5714, 0.375, 0.6071, 0.125, 0.6071, 0.125, 0.6071, 0.375, 0.6071, 0.375, 0.6429, 0.125, 0.6429, 0.125, 0.6429, 0.375, 0.6429, 0.375, 0.6786, 0.125, 0.6786, 0.125, 0.6786, 0.375, 0.6786, 0.375, 0.7143, 0.125, 0.7143, 0.609, 0.5445, 0.6113, 0.5779, 0.6113, 0.5779, 0.609, 0.5445, 0.6065, 0.7342, 0.3901, 0.7342, 0.3901, 0.7342, 0.6065, 0.7342, 0.6065, 0.5158, 0.609, 0.5445, 0.609, 0.5445, 0.6065, 0.5158, 0.609, 0.7055, 0.6065, 0.7342, 0.6065, 0.7342, 0.609, 0.7055, 0.3882, 0.5714, 0.3892, 0.5357, 0.3892, 0.5357, 0.3882, 0.5714, 0.3892, 0.5357, 0.3901, 0.5158, 0.3901, 0.5158, 0.3892, 0.5357, 0.375, 0.0, 0.625, 0.0, 0.625, 0.03571, 0.375, 0.03571, 0.375, 0.03571, 0.625, 0.03571, 0.625, 0.07143, 0.375, 0.07143, 0.375, 0.07143, 0.625, 0.07143, 0.625, 0.1071, 0.375, 0.1071, 0.375, 0.1071, 0.625, 0.1071, 0.625, 0.1429, 0.375, 0.1429, 0.375, 0.1429, 0.625, 0.1429, 0.625, 0.1786, 0.375, 0.1786, 0.375, 0.1786, 0.625, 0.1786, 0.625, 0.2143, 0.375, 0.2143, 0.6065, 0.5158, 0.3901, 0.5158, 0.375, 0.5, 0.625, 0.5, 0.3901, 0.5158, 0.3892, 0.5357, 0.375, 0.5357, 0.375, 0.5, 0.6065, 0.7342, 0.609, 0.7055, 0.625, 0.7143, 0.625, 0.75, 0.3901, 0.7342, 0.6065, 0.7342, 0.625, 0.75, 0.375, 0.75, 0.3892, 0.7143, 0.3901, 0.7342, 0.375, 0.75, 0.375, 0.7143, 0.3882, 0.6786, 0.3892, 0.7143, 0.375, 0.7143, 0.375, 0.6786, 0.3877, 0.6429, 0.3882, 0.6786, 0.375, 0.6786, 0.375, 0.6429, 0.3877, 0.6071, 0.3877, 0.6429, 0.375, 0.6429, 0.375, 0.6071, 0.3882, 0.5714, 0.3877, 0.6071, 0.375, 0.6071, 0.375, 0.5714, 0.3892, 0.5357, 0.3882, 0.5714, 0.375, 0.5714, 0.375, 0.5357, 0.609, 0.5445, 0.6065, 0.5158, 0.625, 0.5, 0.625, 0.5357, 0.6113, 0.5779, 0.609, 0.5445, 0.625, 0.5357, 0.625, 0.5714, 0.6123, 0.6096, 0.6113, 0.5779, 0.625, 0.5714, 0.625, 0.6071, 0.6117, 0.6404, 0.6123, 0.6096, 0.625, 0.6071, 0.625, 0.6429, 0.6099, 0.6721, 0.6117, 0.6404, 0.625, 0.6429, 0.625, 0.6786, 0.609, 0.7055, 0.6099, 0.6721, 0.625, 0.6786, 0.625, 0.7143, 0.3892, 0.7143, 0.609, 0.7055, 0.6065, 0.7342, 0.3901, 0.7342, 0.3901, 0.5158, 0.6065, 0.5158, 0.609, 0.5445, 0.3892, 0.5357, 0.3892, 0.5357, 0.609, 0.5445, 0.6113, 0.5779, 0.3882, 0.5714, 0.3882, 0.5714, 0.6113, 0.5779, 0.6123, 0.6096, 0.3877, 0.6071, 0.3877, 0.6071, 0.6123, 0.6096, 0.6117, 0.6404, 0.3877, 0.6429, 0.3877, 0.6429, 0.6117, 0.6404, 0.6099, 0.6721, 0.3882, 0.6786, 0.3882, 0.6786, 0.6099, 0.6721, 0.609, 0.7055, 0.3892, 0.7143, 0.6113, 0.5779, 0.6123, 0.6096, 0.6123, 0.6096, 0.6113, 0.5779, 0.3892, 0.7143, 0.3882, 0.6786, 0.3882, 0.6786, 0.3892, 0.7143, 0.6123, 0.6096, 0.6117, 0.6404, 0.6117, 0.6404, 0.6123, 0.6096, 0.3882, 0.6786, 0.3877, 0.6429, 0.3877, 0.6429, 0.3882, 0.6786, 0.6117, 0.6404, 0.6099, 0.6721, 0.6099, 0.6721, 0.6117, 0.6404, 0.3877, 0.6429, 0.3877, 0.6071, 0.3877, 0.6071, 0.3877, 0.6429, 0.3901, 0.5158, 0.6065, 0.5158, 0.6065, 0.5158, 0.3901, 0.5158, 0.6099, 0.6721, 0.609, 0.7055, 0.609, 0.7055, 0.6099, 0.6721, 0.3877, 0.6071, 0.3882, 0.5714, 0.3882, 0.5714, 0.3877, 0.6071])
me_cubo_014.use_remesh_fix_poles = True
me_cubo_014.use_remesh_preserve_attributes = False
me_cubo_014.use_mirror_vertex_groups = False
me_cubo_014.update()
me_plano = bpy.data.meshes.new('Plano')
me_plano.from_pydata([(-1.0, -1.0, 0.0), (1.0, -1.0, 0.0), (-1.0, 1.0, 0.0), (1.0, 1.0, 0.0), (-1.0, 1.0, -0.01282), (-1.0, -1.0, -0.01282), (1.0, -1.0, -0.01282), (1.0, 1.0, -0.01282)], [], [(0, 2, 3, 1), (5, 6, 7, 4), (1, 3, 7, 6), (2, 0, 5, 4), (3, 2, 4, 7), (0, 1, 6, 5)])
_uv = me_plano.uv_layers.new(name='Mapa UV')
_uv.uv.foreach_set('vector', [0.0, 0.0, 0.0, 1.0, 1.0, 1.0, 1.0, 0.0, 0.0, 0.0, 1.0, 0.0, 1.0, 1.0, 0.0, 1.0, 1.0, 0.0, 1.0, 1.0, 1.0, 1.0, 1.0, 0.0, 0.0, 1.0, 0.0, 0.0, 0.0, 0.0, 0.0, 1.0, 1.0, 1.0, 0.0, 1.0, 0.0, 1.0, 1.0, 1.0, 0.0, 0.0, 1.0, 0.0, 1.0, 0.0, 0.0, 0.0])
me_plano.use_remesh_fix_poles = True
me_plano.use_remesh_preserve_attributes = False
me_plano.use_mirror_vertex_groups = False
me_plano.update()

# ---- objects
ob_cube = bpy.data.objects.new('Cube', me_cube)
ob_cubo = bpy.data.objects.new('Cubo', me_cubo)
ob_cubo_001 = bpy.data.objects.new('Cubo.001', me_cubo_001)
ob_cubo_002 = bpy.data.objects.new('Cubo.002', me_cubo_002)
ob_cubo_003 = bpy.data.objects.new('Cubo.003', me_cubo_003)
ob_cubo_004 = bpy.data.objects.new('Cubo.004', me_cubo_004)
ob_cubo_005 = bpy.data.objects.new('Cubo.005', me_cubo_005)
ob_cubo_006 = bpy.data.objects.new('Cubo.006', me_cubo_006)
ob_cubo_007 = bpy.data.objects.new('Cubo.007', me_cubo_007)
ob_cubo_008 = bpy.data.objects.new('Cubo.008', me_cubo_008)
ob_escada = bpy.data.objects.new('Escada', me_cubo_012)
ob_cubo_009 = bpy.data.objects.new('Cubo.009', me_cubo_014)
ob_plano = bpy.data.objects.new('Plano', me_plano)

# ---- transforms, parenting, visibility, modifiers, constraints
ob_cube.location = (0.0, 0.0, 0.0)
ob_cube.scale = (1.0, 1.931, 1.0)
ob_cube.lock_rotations_4d = False
ob_cube.empty_display_type = 'ARROWS'
ob_cube.lineart.crease_threshold = 0.0
ob_cubo.location = (0.7881, 0.0, -0.1675)
ob_cubo.scale = (0.08993, 0.5958, 0.6132)
ob_cubo.lineart.crease_threshold = 0.0
ob_cubo_001.location = (0.8458, -0.01252, 1.559)
ob_cubo_001.scale = (0.1243, 0.5297, 0.3794)
ob_cubo_001.lineart.crease_threshold = 0.0
ob_cubo_002.location = (1.048, -0.01252, 1.955)
ob_cubo_002.rotation_euler = (0.0, 0.315, 0.0)
ob_cubo_002.scale = (0.2811, 0.6533, 0.03851)
ob_cubo_002.lineart.crease_threshold = 0.0
ob_cubo_003.location = (-4.345, -0.01252, 0.252)
ob_cubo_003.scale = (1.0, 5.281, 1.0)
ob_cubo_003.lineart.crease_threshold = 0.0
ob_cubo_004.location = (-3.209, 2.822, 3.228)
ob_cubo_004.scale = (0.1243, 0.5297, 0.3794)
ob_cubo_004.lineart.crease_threshold = 0.0
ob_cubo_005.location = (-3.209, -3.056, 3.228)
ob_cubo_005.scale = (0.1243, 0.5297, 0.3794)
ob_cubo_005.lineart.crease_threshold = 0.0
ob_cubo_006.location = (-6.173, 4.32, 6.362)
ob_cubo_006.scale = (0.262, 0.2946, 1.0)
ob_cubo_006.lineart.crease_threshold = 0.0
ob_cubo_007.location = (-2.343, 3.37, 0.2259)
ob_cubo_007.scale = (1.0, 1.364, 1.0)
ob_cubo_007.lineart.crease_threshold = 0.0
ob_cubo_008.location = (0.2526, 4.923, 0.2048)
ob_cubo_008.scale = (0.06257, 0.2428, 0.3063)
ob_cubo_008.lineart.crease_threshold = 0.0
ob_escada.location = (0.592, 3.099, -0.2676)
ob_escada.scale = (0.1737, 0.4039, 0.0914)
ob_escada.lineart.crease_threshold = 0.0
ob_cubo_009.location = (-0.6628, 3.535, 0.2462)
ob_cubo_009.rotation_euler = (0.0, -0.0, -1.571)
ob_cubo_009.scale = (0.04768, 0.3489, 0.4402)
ob_cubo_009.lineart.crease_threshold = 0.0
ob_plano.location = (-1.997, 0.2693, -1.09)
ob_plano.rotation_euler = (-3.142, -3.142, 3.142)
ob_plano.scale = (8.839, 8.839, 8.839)
ob_plano.lineart.crease_threshold = 0.0

# ---- collection membership
col_collection.objects.link(ob_cube)
col_collection.objects.link(ob_cubo)
col_collection.objects.link(ob_cubo_001)
col_collection.objects.link(ob_cubo_002)
col_collection.objects.link(ob_cubo_003)
col_collection.objects.link(ob_cubo_004)
col_collection.objects.link(ob_cubo_005)
col_collection.objects.link(ob_cubo_006)
col_collection.objects.link(ob_cubo_007)
col_collection.objects.link(ob_cubo_008)
col_collection.objects.link(ob_escada)
col_collection.objects.link(ob_cubo_009)
col_collection.objects.link(ob_plano)

# ---- scene / render settings (as saved in the file)
scene.frame_start = 1; scene.frame_end = 250; scene.frame_set(1)
scene.render.engine = 'BLENDER_EEVEE_NEXT'
scene.cycles.use_denoising = False
scene.cycles.samples = 128
scene.cycles.sampling_pattern = 'TABULATED_SOBOL'
scene.cycles.use_adaptive_sampling = False
scene.cycles.use_light_tree = False
scene.view_settings.view_transform = 'Filmic'
bpy.context.view_layer.update()

# ---- added for rendering (the .blend has no active camera and no usable light): camera, sun
cam_auto = bpy.data.cameras.new('AutoCamera')
cam_auto.lens = 50.0
cam_auto.sensor_width = 36.0
cam_auto.clip_end = 1000.0
ob_auto_camera = bpy.data.objects.new('AutoCamera', cam_auto)
scene.collection.objects.link(ob_auto_camera)
ob_auto_camera.location = (22.4986, -29.1253, 22.7474)
ob_auto_camera.rotation_euler = (1.09748, -7.21219e-08, 0.694738)
scene.camera = ob_auto_camera
light_auto_sun = bpy.data.lights.new('AutoSun', 'SUN')
light_auto_sun.energy = 3.0
light_auto_sun.angle = 0.0523599
ob_auto_sun = bpy.data.objects.new('AutoSun', light_auto_sun)
scene.collection.objects.link(ob_auto_sun)
ob_auto_sun.rotation_euler = (0.872665, 0.174533, 0.523599)
bpy.context.view_layer.update()
